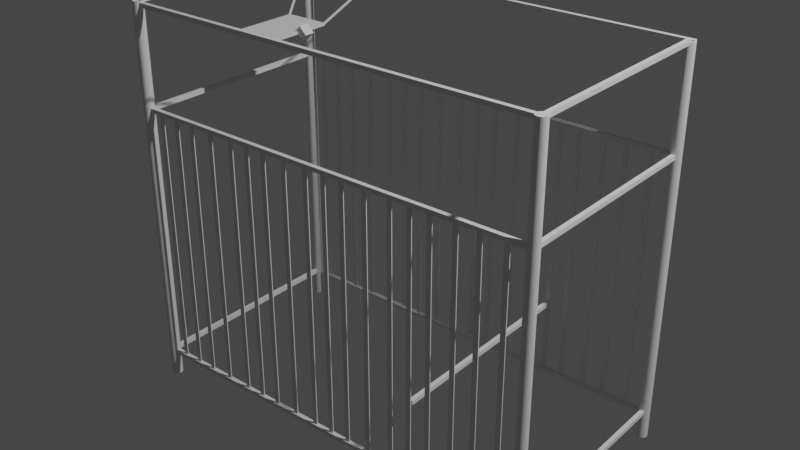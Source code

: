 # Source: blend.blend  (saved by Blender 3.1.7; exported with 4.5.12 LTS)
import bpy
from mathutils import Matrix  # noqa: F401  (used for matrix-valued properties, if any)

bpy.ops.wm.read_factory_settings(use_empty=True)
scene = bpy.context.scene
scene.name = 'Scene'

# ---- collections
col_collection = bpy.data.collections.new('Collection'); scene.collection.children.link(col_collection)

# ---- world
world_world = bpy.data.worlds.new('World'); scene.world = world_world
world_world.use_nodes = True; world_world.node_tree.nodes.clear()
_N = world_world.node_tree.nodes; _L = world_world.node_tree.links
n0 = _N.new('ShaderNodeOutputWorld'); n0.name = 'World Output'; n0.location = (300, 300)
n1 = _N.new('ShaderNodeBackground'); n1.name = 'Background'; n1.location = (10, 300)
n1.inputs[0].default_value = (0.05088, 0.05088, 0.05088, 1.0)
_L.new(n1.outputs[0], n0.inputs[0])
n0.is_active_output = True
world_world.color = (0.05088, 0.05088, 0.05088)
world_world.use_sun_shadow = False
world_world.sun_shadow_jitter_overblur = 0.0

# ---- lights
light_light = bpy.data.lights.new('Light', 'POINT')
light_light.transmission_factor = 0.0
light_light.energy = 1000.0
light_light.shadow_soft_size = 0.1
light_light.shadow_maximum_resolution = 0.006
light_light.use_absolute_resolution = True

# ---- meshes
me_002 = bpy.data.meshes.new('柱体.002')
me_002.from_pydata([(0.0, 0.025, -0.625), (0.0, 0.025, 1.047), (0.004877, 0.02452, -0.625), (0.004877, 0.02452, 1.047), (0.009567, 0.0231, -0.625), (0.009567, 0.0231, 1.047), (0.01389, 0.02079, -0.625), (0.01389, 0.02079, 1.047), (0.01768, 0.01768, -0.625), (0.01768, 0.01768, 1.047), (0.02079, 0.01389, -0.625), (0.02079, 0.01389, 1.047), (0.0231, 0.009567, -0.625), (0.0231, 0.009567, 1.047), (0.02452, 0.004877, -0.625), (0.02452, 0.004877, 1.047), (0.025, -1.093e-09, -0.625), (0.025, -1.093e-09, 1.047), (0.02452, -0.004877, -0.625), (0.02452, -0.004877, 1.047), (0.0231, -0.009567, -0.625), (0.0231, -0.009567, 1.047), (0.02079, -0.01389, -0.625), (0.02079, -0.01389, 1.047), (0.01768, -0.01768, -0.625), (0.01768, -0.01768, 1.047), (0.01389, -0.02079, -0.625), (0.01389, -0.02079, 1.047), (0.009567, -0.0231, -0.625), (0.009567, -0.0231, 1.047), (0.004877, -0.02452, -0.625), (0.004877, -0.02452, 1.047), (-2.186e-09, -0.025, -0.625), (-2.186e-09, -0.025, 1.047), (-0.004877, -0.02452, -0.625), (-0.004877, -0.02452, 1.047), (-0.009567, -0.0231, -0.625), (-0.009567, -0.0231, 1.047), (-0.01389, -0.02079, -0.625), (-0.01389, -0.02079, 1.047), (-0.01768, -0.01768, -0.625), (-0.01768, -0.01768, 1.047), (-0.02079, -0.01389, -0.625), (-0.02079, -0.01389, 1.047), (-0.0231, -0.009567, -0.625), (-0.0231, -0.009567, 0.625), (-0.02452, -0.004877, -0.625), (-0.02452, -0.004877, 0.625), (-0.025, 2.981e-10, -0.625), (-0.025, 2.981e-10, 1.047), (-0.02452, 0.004877, -0.625), (-0.02452, 0.004877, 1.047), (-0.0231, 0.009567, -0.625), (-0.0231, 0.009567, 1.047), (-0.02079, 0.01389, -0.625), (-0.02079, 0.01389, 1.047), (-0.01768, 0.01768, -0.625), (-0.01768, 0.01768, 1.047), (-0.01389, 0.02079, -0.625), (-0.01389, 0.02079, 1.047), (-0.009567, 0.0231, -0.625), (-0.009567, 0.0231, 1.047), (-0.004877, 0.02452, -0.625), (-0.004877, 0.02452, 1.047)], [], [(0, 1, 3, 2), (2, 3, 5, 4), (4, 5, 7, 6), (6, 7, 9, 8), (8, 9, 11, 10), (10, 11, 13, 12), (12, 13, 15, 14), (14, 15, 17, 16), (16, 17, 19, 18), (18, 19, 21, 20), (20, 21, 23, 22), (22, 23, 25, 24), (24, 25, 27, 26), (26, 27, 29, 28), (28, 29, 31, 30), (30, 31, 33, 32), (32, 33, 35, 34), (34, 35, 37, 36), (36, 37, 39, 38), (38, 39, 41, 40), (40, 41, 43, 42), (42, 43, 45, 44), (44, 45, 47, 46), (46, 47, 49, 48), (48, 49, 51, 50), (50, 51, 53, 52), (52, 53, 55, 54), (54, 55, 57, 56), (56, 57, 59, 58), (58, 59, 61, 60), (3, 1, 63, 61, 59, 57, 55, 53, 51, 49, 47, 45, 43, 41, 39, 37, 35, 33, 31, 29, 27, 25, 23, 21, 19, 17, 15, 13, 11, 9, 7, 5), (60, 61, 63, 62), (62, 63, 1, 0), (0, 2, 4, 6, 8, 10, 12, 14, 16, 18, 20, 22, 24, 26, 28, 30, 32, 34, 36, 38, 40, 42, 44, 46, 48, 50, 52, 54, 56, 58, 60, 62)])
_uv = me_002.uv_layers.new(name='UV 贴图')
_uv.uv.foreach_set('vector', [1.0, 0.5, 1.0, 1.0, 0.9688, 1.0, 0.9688, 0.5, 0.9688, 0.5, 0.9688, 1.0, 0.9375, 1.0, 0.9375, 0.5, 0.9375, 0.5, 0.9375, 1.0, 0.9062, 1.0, 0.9062, 0.5, 0.9062, 0.5, 0.9062, 1.0, 0.875, 1.0, 0.875, 0.5, 0.875, 0.5, 0.875, 1.0, 0.8438, 1.0, 0.8438, 0.5, 0.8438, 0.5, 0.8438, 1.0, 0.8125, 1.0, 0.8125, 0.5, 0.8125, 0.5, 0.8125, 1.0, 0.7812, 1.0, 0.7812, 0.5, 0.7812, 0.5, 0.7812, 1.0, 0.75, 1.0, 0.75, 0.5, 0.75, 0.5, 0.75, 1.0, 0.7188, 1.0, 0.7188, 0.5, 0.7188, 0.5, 0.7188, 1.0, 0.6875, 1.0, 0.6875, 0.5, 0.6875, 0.5, 0.6875, 1.0, 0.6562, 1.0, 0.6562, 0.5, 0.6562, 0.5, 0.6562, 1.0, 0.625, 1.0, 0.625, 0.5, 0.625, 0.5, 0.625, 1.0, 0.5938, 1.0, 0.5938, 0.5, 0.5938, 0.5, 0.5938, 1.0, 0.5625, 1.0, 0.5625, 0.5, 0.5625, 0.5, 0.5625, 1.0, 0.5312, 1.0, 0.5312, 0.5, 0.5312, 0.5, 0.5312, 1.0, 0.5, 1.0, 0.5, 0.5, 0.5, 0.5, 0.5, 1.0, 0.4688, 1.0, 0.4688, 0.5, 0.4688, 0.5, 0.4688, 1.0, 0.4375, 1.0, 0.4375, 0.5, 0.4375, 0.5, 0.4375, 1.0, 0.4062, 1.0, 0.4062, 0.5, 0.4062, 0.5, 0.4062, 1.0, 0.375, 1.0, 0.375, 0.5, 0.375, 0.5, 0.375, 1.0, 0.3438, 1.0, 0.3438, 0.5, 0.3438, 0.5, 0.3438, 1.0, 0.3125, 1.0, 0.3125, 0.5, 0.3125, 0.5, 0.3125, 1.0, 0.2812, 1.0, 0.2812, 0.5, 0.2812, 0.5, 0.2812, 1.0, 0.25, 1.0, 0.25, 0.5, 0.25, 0.5, 0.25, 1.0, 0.2188, 1.0, 0.2188, 0.5, 0.2188, 0.5, 0.2188, 1.0, 0.1875, 1.0, 0.1875, 0.5, 0.1875, 0.5, 0.1875, 1.0, 0.1562, 1.0, 0.1562, 0.5, 0.1562, 0.5, 0.1562, 1.0, 0.125, 1.0, 0.125, 0.5, 0.125, 0.5, 0.125, 1.0, 0.09375, 1.0, 0.09375, 0.5, 0.09375, 0.5, 0.09375, 1.0, 0.0625, 1.0, 0.0625, 0.5, 0.2968, 0.4854, 0.25, 0.49, 0.2032, 0.4854, 0.1582, 0.4717, 0.1167, 0.4496, 0.08029, 0.4197, 0.05045, 0.3833, 0.02827, 0.3418, 0.01461, 0.2968, 0.01, 0.25, 0.01461, 0.2032, 0.02827, 0.1582, 0.05045, 0.1167, 0.08029, 0.08029, 0.1167, 0.05045, 0.1582, 0.02827, 0.2032, 0.01461, 0.25, 0.01, 0.2968, 0.01461, 0.3418, 0.02827, 0.3833, 0.05045, 0.4197, 0.08029, 0.4496, 0.1167, 0.4717, 0.1582, 0.4854, 0.2032, 0.49, 0.25, 0.4854, 0.2968, 0.4717, 0.3418, 0.4496, 0.3833, 0.4197, 0.4197, 0.3833, 0.4496, 0.3418, 0.4717, 0.0625, 0.5, 0.0625, 1.0, 0.03125, 1.0, 0.03125, 0.5, 0.03125, 0.5, 0.03125, 1.0, 0.0, 1.0, 0.0, 0.5, 0.75, 0.49, 0.7968, 0.4854, 0.8418, 0.4717, 0.8833, 0.4496, 0.9197, 0.4197, 0.9496, 0.3833, 0.9717, 0.3418, 0.9854, 0.2968, 0.99, 0.25, 0.9854, 0.2032, 0.9717, 0.1582, 0.9496, 0.1167, 0.9197, 0.08029, 0.8833, 0.05045, 0.8418, 0.02827, 0.7968, 0.01461, 0.75, 0.01, 0.7032, 0.01461, 0.6582, 0.02827, 0.6167, 0.05045, 0.5803, 0.08029, 0.5504, 0.1167, 0.5283, 0.1582, 0.5146, 0.2032, 0.51, 0.25, 0.5146, 0.2968, 0.5283, 0.3418, 0.5504, 0.3833, 0.5803, 0.4197, 0.6167, 0.4496, 0.6582, 0.4717, 0.7032, 0.4854])
me_002.use_remesh_fix_poles = True
me_002.use_remesh_preserve_attributes = False
me_002.update()
me_004 = bpy.data.meshes.new('柱体.004')
me_004.from_pydata([(0.0, 0.025, -0.625), (0.0, 0.025, 1.052), (0.004877, 0.02452, -0.625), (0.004877, 0.02452, 1.052), (0.009567, 0.0231, -0.625), (0.009567, 0.0231, 1.052), (0.01389, 0.02079, -0.625), (0.01389, 0.02079, 1.052), (0.01768, 0.01768, -0.625), (0.01768, 0.01768, 0.625), (0.02079, 0.01389, -0.625), (0.02079, 0.01389, 1.052), (0.0231, 0.009567, -0.625), (0.0231, 0.009567, 1.052), (0.02452, 0.004877, -0.625), (0.02452, 0.004877, 1.052), (0.025, -1.093e-09, -0.625), (0.025, -1.093e-09, 1.052), (0.02452, -0.004877, -0.625), (0.02452, -0.004877, 1.052), (0.0231, -0.009567, -0.625), (0.0231, -0.009567, 0.625), (0.02079, -0.01389, -0.625), (0.02079, -0.01389, 0.625), (0.01768, -0.01768, -0.625), (0.01768, -0.01768, 1.052), (0.01389, -0.02079, -0.625), (0.01389, -0.02079, 1.052), (0.009567, -0.0231, -0.625), (0.009567, -0.0231, 1.052), (0.004877, -0.02452, -0.625), (0.004877, -0.02452, 1.052), (-2.186e-09, -0.025, -0.625), (-2.186e-09, -0.025, 1.052), (-0.004877, -0.02452, -0.625), (-0.004877, -0.02452, 1.052), (-0.009567, -0.0231, -0.625), (-0.009567, -0.0231, 1.052), (-0.01389, -0.02079, -0.625), (-0.01389, -0.02079, 1.052), (-0.01768, -0.01768, -0.625), (-0.01768, -0.01768, 1.052), (-0.02079, -0.01389, -0.625), (-0.02079, -0.01389, 0.625), (-0.0231, -0.009567, -0.625), (-0.0231, -0.009567, 1.052), (-0.02452, -0.004877, -0.625), (-0.02452, -0.004877, 1.052), (-0.025, 2.981e-10, -0.625), (-0.025, 2.981e-10, 1.052), (-0.02452, 0.004877, -0.625), (-0.02452, 0.004877, 1.052), (-0.0231, 0.009567, -0.625), (-0.0231, 0.009567, 1.052), (-0.02079, 0.01389, -0.625), (-0.02079, 0.01389, 1.052), (-0.01768, 0.01768, -0.625), (-0.01768, 0.01768, 1.052), (-0.01389, 0.02079, -0.625), (-0.01389, 0.02079, 1.052), (-0.009567, 0.0231, -0.625), (-0.009567, 0.0231, 1.052), (-0.004877, 0.02452, -0.625), (-0.004877, 0.02452, 1.052)], [], [(0, 1, 3, 2), (2, 3, 5, 4), (4, 5, 7, 6), (6, 7, 9, 8), (8, 9, 11, 10), (10, 11, 13, 12), (12, 13, 15, 14), (14, 15, 17, 16), (16, 17, 19, 18), (18, 19, 21, 20), (20, 21, 23, 22), (22, 23, 25, 24), (24, 25, 27, 26), (26, 27, 29, 28), (28, 29, 31, 30), (30, 31, 33, 32), (32, 33, 35, 34), (34, 35, 37, 36), (36, 37, 39, 38), (38, 39, 41, 40), (40, 41, 43, 42), (42, 43, 45, 44), (44, 45, 47, 46), (46, 47, 49, 48), (48, 49, 51, 50), (50, 51, 53, 52), (52, 53, 55, 54), (54, 55, 57, 56), (56, 57, 59, 58), (58, 59, 61, 60), (3, 1, 63, 61, 59, 57, 55, 53, 51, 49, 47, 45, 43, 41, 39, 37, 35, 33, 31, 29, 27, 25, 23, 21, 19, 17, 15, 13, 11, 9, 7, 5), (60, 61, 63, 62), (62, 63, 1, 0), (0, 2, 4, 6, 8, 10, 12, 14, 16, 18, 20, 22, 24, 26, 28, 30, 32, 34, 36, 38, 40, 42, 44, 46, 48, 50, 52, 54, 56, 58, 60, 62)])
_uv = me_004.uv_layers.new(name='UV 贴图')
_uv.uv.foreach_set('vector', [1.0, 0.5, 1.0, 1.0, 0.9688, 1.0, 0.9688, 0.5, 0.9688, 0.5, 0.9688, 1.0, 0.9375, 1.0, 0.9375, 0.5, 0.9375, 0.5, 0.9375, 1.0, 0.9062, 1.0, 0.9062, 0.5, 0.9062, 0.5, 0.9062, 1.0, 0.875, 1.0, 0.875, 0.5, 0.875, 0.5, 0.875, 1.0, 0.8438, 1.0, 0.8438, 0.5, 0.8438, 0.5, 0.8438, 1.0, 0.8125, 1.0, 0.8125, 0.5, 0.8125, 0.5, 0.8125, 1.0, 0.7812, 1.0, 0.7812, 0.5, 0.7812, 0.5, 0.7812, 1.0, 0.75, 1.0, 0.75, 0.5, 0.75, 0.5, 0.75, 1.0, 0.7188, 1.0, 0.7188, 0.5, 0.7188, 0.5, 0.7188, 1.0, 0.6875, 1.0, 0.6875, 0.5, 0.6875, 0.5, 0.6875, 1.0, 0.6562, 1.0, 0.6562, 0.5, 0.6562, 0.5, 0.6562, 1.0, 0.625, 1.0, 0.625, 0.5, 0.625, 0.5, 0.625, 1.0, 0.5938, 1.0, 0.5938, 0.5, 0.5938, 0.5, 0.5938, 1.0, 0.5625, 1.0, 0.5625, 0.5, 0.5625, 0.5, 0.5625, 1.0, 0.5312, 1.0, 0.5312, 0.5, 0.5312, 0.5, 0.5312, 1.0, 0.5, 1.0, 0.5, 0.5, 0.5, 0.5, 0.5, 1.0, 0.4688, 1.0, 0.4688, 0.5, 0.4688, 0.5, 0.4688, 1.0, 0.4375, 1.0, 0.4375, 0.5, 0.4375, 0.5, 0.4375, 1.0, 0.4062, 1.0, 0.4062, 0.5, 0.4062, 0.5, 0.4062, 1.0, 0.375, 1.0, 0.375, 0.5, 0.375, 0.5, 0.375, 1.0, 0.3438, 1.0, 0.3438, 0.5, 0.3438, 0.5, 0.3438, 1.0, 0.3125, 1.0, 0.3125, 0.5, 0.3125, 0.5, 0.3125, 1.0, 0.2812, 1.0, 0.2812, 0.5, 0.2812, 0.5, 0.2812, 1.0, 0.25, 1.0, 0.25, 0.5, 0.25, 0.5, 0.25, 1.0, 0.2188, 1.0, 0.2188, 0.5, 0.2188, 0.5, 0.2188, 1.0, 0.1875, 1.0, 0.1875, 0.5, 0.1875, 0.5, 0.1875, 1.0, 0.1562, 1.0, 0.1562, 0.5, 0.1562, 0.5, 0.1562, 1.0, 0.125, 1.0, 0.125, 0.5, 0.125, 0.5, 0.125, 1.0, 0.09375, 1.0, 0.09375, 0.5, 0.09375, 0.5, 0.09375, 1.0, 0.0625, 1.0, 0.0625, 0.5, 0.2968, 0.4854, 0.25, 0.49, 0.2032, 0.4854, 0.1582, 0.4717, 0.1167, 0.4496, 0.08029, 0.4197, 0.05045, 0.3833, 0.02827, 0.3418, 0.01461, 0.2968, 0.01, 0.25, 0.01461, 0.2032, 0.02827, 0.1582, 0.05045, 0.1167, 0.08029, 0.08029, 0.1167, 0.05045, 0.1582, 0.02827, 0.2032, 0.01461, 0.25, 0.01, 0.2968, 0.01461, 0.3418, 0.02827, 0.3833, 0.05045, 0.4197, 0.08029, 0.4496, 0.1167, 0.4717, 0.1582, 0.4854, 0.2032, 0.49, 0.25, 0.4854, 0.2968, 0.4717, 0.3418, 0.4496, 0.3833, 0.4197, 0.4197, 0.3833, 0.4496, 0.3418, 0.4717, 0.0625, 0.5, 0.0625, 1.0, 0.03125, 1.0, 0.03125, 0.5, 0.03125, 0.5, 0.03125, 1.0, 0.0, 1.0, 0.0, 0.5, 0.75, 0.49, 0.7968, 0.4854, 0.8418, 0.4717, 0.8833, 0.4496, 0.9197, 0.4197, 0.9496, 0.3833, 0.9717, 0.3418, 0.9854, 0.2968, 0.99, 0.25, 0.9854, 0.2032, 0.9717, 0.1582, 0.9496, 0.1167, 0.9197, 0.08029, 0.8833, 0.05045, 0.8418, 0.02827, 0.7968, 0.01461, 0.75, 0.01, 0.7032, 0.01461, 0.6582, 0.02827, 0.6167, 0.05045, 0.5803, 0.08029, 0.5504, 0.1167, 0.5283, 0.1582, 0.5146, 0.2032, 0.51, 0.25, 0.5146, 0.2968, 0.5283, 0.3418, 0.5504, 0.3833, 0.5803, 0.4197, 0.6167, 0.4496, 0.6582, 0.4717, 0.7032, 0.4854])
me_004.use_remesh_fix_poles = True
me_004.use_remesh_preserve_attributes = False
me_004.update()
me_x = bpy.data.meshes.new('立方体')
me_x.from_pydata([(-1.0, -1.0, -1.0), (-1.0, -1.0, 1.0), (-1.0, 1.0, -1.0), (-1.0, 1.0, 1.0), (1.0, -1.0, -1.0), (1.0, -1.0, 1.0), (1.0, 1.0, -1.0), (1.0, 1.0, 1.0)], [], [(0, 1, 3, 2), (2, 3, 7, 6), (6, 7, 5, 4), (4, 5, 1, 0), (2, 6, 4, 0), (7, 3, 1, 5)])
_uv = me_x.uv_layers.new(name='UV 贴图')
_uv.uv.foreach_set('vector', [0.375, 0.0, 0.625, 0.0, 0.625, 0.25, 0.375, 0.25, 0.375, 0.25, 0.625, 0.25, 0.625, 0.5, 0.375, 0.5, 0.375, 0.5, 0.625, 0.5, 0.625, 0.75, 0.375, 0.75, 0.375, 0.75, 0.625, 0.75, 0.625, 1.0, 0.375, 1.0, 0.125, 0.5, 0.375, 0.5, 0.375, 0.75, 0.125, 0.75, 0.625, 0.5, 0.875, 0.5, 0.875, 0.75, 0.625, 0.75])
me_x.use_remesh_fix_poles = True
me_x.use_remesh_preserve_attributes = False
me_x.update()
me_001 = bpy.data.meshes.new('立方体.001')
me_001.from_pydata([(-1.0, -1.0, -1.0), (-1.0, -1.0, 1.0), (-1.0, 1.0, -1.0), (-1.0, 1.0, 1.0), (1.0, -1.0, -1.0), (1.0, -1.0, 1.0), (1.0, 1.0, -1.0), (1.0, 1.0, 1.0)], [], [(0, 1, 3, 2), (2, 3, 7, 6), (6, 7, 5, 4), (4, 5, 1, 0), (2, 6, 4, 0), (7, 3, 1, 5)])
_uv = me_001.uv_layers.new(name='UV 贴图')
_uv.uv.foreach_set('vector', [0.375, 0.0, 0.625, 0.0, 0.625, 0.25, 0.375, 0.25, 0.375, 0.25, 0.625, 0.25, 0.625, 0.5, 0.375, 0.5, 0.375, 0.5, 0.625, 0.5, 0.625, 0.75, 0.375, 0.75, 0.375, 0.75, 0.625, 0.75, 0.625, 1.0, 0.375, 1.0, 0.125, 0.5, 0.375, 0.5, 0.375, 0.75, 0.125, 0.75, 0.625, 0.5, 0.875, 0.5, 0.875, 0.75, 0.625, 0.75])
me_001.use_remesh_fix_poles = True
me_001.use_remesh_preserve_attributes = False
me_001.update()
me_002_1 = bpy.data.meshes.new('立方体.002')
me_002_1.from_pydata([(-1.0, -1.0, -1.0), (-1.0, -1.0, 1.0), (-1.0, 1.0, -1.0), (-1.0, 1.0, 1.0), (1.0, -1.0, -1.0), (1.0, -1.0, 1.0), (1.0, 1.0, -1.0), (1.0, 1.0, 1.0)], [], [(0, 1, 3, 2), (2, 3, 7, 6), (6, 7, 5, 4), (4, 5, 1, 0), (2, 6, 4, 0), (7, 3, 1, 5)])
_uv = me_002_1.uv_layers.new(name='UV 贴图')
_uv.uv.foreach_set('vector', [0.375, 0.0, 0.625, 0.0, 0.625, 0.25, 0.375, 0.25, 0.375, 0.25, 0.625, 0.25, 0.625, 0.5, 0.375, 0.5, 0.375, 0.5, 0.625, 0.5, 0.625, 0.75, 0.375, 0.75, 0.375, 0.75, 0.625, 0.75, 0.625, 1.0, 0.375, 1.0, 0.125, 0.5, 0.375, 0.5, 0.375, 0.75, 0.125, 0.75, 0.625, 0.5, 0.875, 0.5, 0.875, 0.75, 0.625, 0.75])
me_002_1.use_remesh_fix_poles = True
me_002_1.use_remesh_preserve_attributes = False
me_002_1.update()
me_003 = bpy.data.meshes.new('立方体.003')
me_003.from_pydata([(-1.0, -1.0, -1.0), (-1.0, -1.0, 1.0), (-1.0, 1.0, -1.0), (-1.0, 1.0, 1.0), (1.0, -1.0, -1.0), (1.0, -1.0, 1.0), (1.0, 1.0, -1.0), (1.0, 1.0, 1.0)], [], [(0, 1, 3, 2), (2, 3, 7, 6), (6, 7, 5, 4), (4, 5, 1, 0), (2, 6, 4, 0), (7, 3, 1, 5)])
_uv = me_003.uv_layers.new(name='UV 贴图')
_uv.uv.foreach_set('vector', [0.375, 0.0, 0.625, 0.0, 0.625, 0.25, 0.375, 0.25, 0.375, 0.25, 0.625, 0.25, 0.625, 0.5, 0.375, 0.5, 0.375, 0.5, 0.625, 0.5, 0.625, 0.75, 0.375, 0.75, 0.375, 0.75, 0.625, 0.75, 0.625, 1.0, 0.375, 1.0, 0.125, 0.5, 0.375, 0.5, 0.375, 0.75, 0.125, 0.75, 0.625, 0.5, 0.875, 0.5, 0.875, 0.75, 0.625, 0.75])
me_003.use_remesh_fix_poles = True
me_003.use_remesh_preserve_attributes = False
me_003.update()
me_004_1 = bpy.data.meshes.new('立方体.004')
me_004_1.from_pydata([(-1.0, -1.0, -1.0), (-1.0, -1.0, 1.0), (-1.0, 1.0, -1.0), (-1.0, 1.0, 1.0), (1.0, -1.0, -1.0), (1.0, -1.0, 1.0), (1.0, 1.0, -1.0), (1.0, 1.0, 1.0)], [], [(0, 1, 3, 2), (2, 3, 7, 6), (6, 7, 5, 4), (4, 5, 1, 0), (2, 6, 4, 0), (7, 3, 1, 5)])
_uv = me_004_1.uv_layers.new(name='UV 贴图')
_uv.uv.foreach_set('vector', [0.375, 0.0, 0.625, 0.0, 0.625, 0.25, 0.375, 0.25, 0.375, 0.25, 0.625, 0.25, 0.625, 0.5, 0.375, 0.5, 0.375, 0.5, 0.625, 0.5, 0.625, 0.75, 0.375, 0.75, 0.375, 0.75, 0.625, 0.75, 0.625, 1.0, 0.375, 1.0, 0.125, 0.5, 0.375, 0.5, 0.375, 0.75, 0.125, 0.75, 0.625, 0.5, 0.875, 0.5, 0.875, 0.75, 0.625, 0.75])
me_004_1.use_remesh_fix_poles = True
me_004_1.use_remesh_preserve_attributes = False
me_004_1.update()
me_005 = bpy.data.meshes.new('立方体.005')
me_005.from_pydata([(-1.0, -1.0, -1.0), (-1.0, -1.0, 1.0), (-1.0, 1.0, -1.0), (-1.0, 1.0, 1.0), (1.0, -1.0, -1.0), (1.0, -1.0, 1.0), (1.0, 1.0, -1.0), (1.0, 1.0, 1.0)], [], [(0, 1, 3, 2), (2, 3, 7, 6), (6, 7, 5, 4), (4, 5, 1, 0), (2, 6, 4, 0), (7, 3, 1, 5)])
_uv = me_005.uv_layers.new(name='UV 贴图')
_uv.uv.foreach_set('vector', [0.375, 0.0, 0.625, 0.0, 0.625, 0.25, 0.375, 0.25, 0.375, 0.25, 0.625, 0.25, 0.625, 0.5, 0.375, 0.5, 0.375, 0.5, 0.625, 0.5, 0.625, 0.75, 0.375, 0.75, 0.375, 0.75, 0.625, 0.75, 0.625, 1.0, 0.375, 1.0, 0.125, 0.5, 0.375, 0.5, 0.375, 0.75, 0.125, 0.75, 0.625, 0.5, 0.875, 0.5, 0.875, 0.75, 0.625, 0.75])
me_005.use_remesh_fix_poles = True
me_005.use_remesh_preserve_attributes = False
me_005.update()
me_006 = bpy.data.meshes.new('立方体.006')
me_006.from_pydata([(-1.0, -1.0, -1.0), (-1.0, -1.0, 1.0), (-1.0, 1.0, -1.0), (-1.0, 1.0, 1.0), (1.0, -1.0, -1.0), (1.0, -1.0, 1.0), (1.0, 1.0, -1.0), (1.0, 1.0, 1.0)], [], [(0, 1, 3, 2), (2, 3, 7, 6), (6, 7, 5, 4), (4, 5, 1, 0), (2, 6, 4, 0), (7, 3, 1, 5)])
_uv = me_006.uv_layers.new(name='UV 贴图')
_uv.uv.foreach_set('vector', [0.375, 0.0, 0.625, 0.0, 0.625, 0.25, 0.375, 0.25, 0.375, 0.25, 0.625, 0.25, 0.625, 0.5, 0.375, 0.5, 0.375, 0.5, 0.625, 0.5, 0.625, 0.75, 0.375, 0.75, 0.375, 0.75, 0.625, 0.75, 0.625, 1.0, 0.375, 1.0, 0.125, 0.5, 0.375, 0.5, 0.375, 0.75, 0.125, 0.75, 0.625, 0.5, 0.875, 0.5, 0.875, 0.75, 0.625, 0.75])
me_006.use_remesh_fix_poles = True
me_006.use_remesh_preserve_attributes = False
me_006.update()
me_007 = bpy.data.meshes.new('立方体.007')
me_007.from_pydata([(-1.0, -1.0, -1.0), (-1.0, -1.0, 1.0), (-1.0, 1.0, -1.0), (-1.0, 1.0, 1.0), (1.0, -1.0, -1.0), (1.0, -1.0, 1.0), (1.0, 1.0, -1.0), (1.0, 1.0, 1.0)], [], [(0, 1, 3, 2), (2, 3, 7, 6), (6, 7, 5, 4), (4, 5, 1, 0), (2, 6, 4, 0), (7, 3, 1, 5)])
_uv = me_007.uv_layers.new(name='UV 贴图')
_uv.uv.foreach_set('vector', [0.375, 0.0, 0.625, 0.0, 0.625, 0.25, 0.375, 0.25, 0.375, 0.25, 0.625, 0.25, 0.625, 0.5, 0.375, 0.5, 0.375, 0.5, 0.625, 0.5, 0.625, 0.75, 0.375, 0.75, 0.375, 0.75, 0.625, 0.75, 0.625, 1.0, 0.375, 1.0, 0.125, 0.5, 0.375, 0.5, 0.375, 0.75, 0.125, 0.75, 0.625, 0.5, 0.875, 0.5, 0.875, 0.75, 0.625, 0.75])
me_007.use_remesh_fix_poles = True
me_007.use_remesh_preserve_attributes = False
me_007.update()
me_008 = bpy.data.meshes.new('立方体.008')
me_008.from_pydata([(-1.0, -1.0, -1.0), (-1.0, -1.0, 1.0), (-1.0, 1.0, -1.0), (-1.0, 1.0, 1.0), (1.0, -1.0, -1.0), (1.0, -1.0, 1.0), (1.0, 1.0, -1.0), (1.0, 1.0, 1.0)], [], [(0, 1, 3, 2), (2, 3, 7, 6), (6, 7, 5, 4), (4, 5, 1, 0), (2, 6, 4, 0), (7, 3, 1, 5)])
_uv = me_008.uv_layers.new(name='UV 贴图')
_uv.uv.foreach_set('vector', [0.375, 0.0, 0.625, 0.0, 0.625, 0.25, 0.375, 0.25, 0.375, 0.25, 0.625, 0.25, 0.625, 0.5, 0.375, 0.5, 0.375, 0.5, 0.625, 0.5, 0.625, 0.75, 0.375, 0.75, 0.375, 0.75, 0.625, 0.75, 0.625, 1.0, 0.375, 1.0, 0.125, 0.5, 0.375, 0.5, 0.375, 0.75, 0.125, 0.75, 0.625, 0.5, 0.875, 0.5, 0.875, 0.75, 0.625, 0.75])
me_008.use_remesh_fix_poles = True
me_008.use_remesh_preserve_attributes = False
me_008.update()
me_009 = bpy.data.meshes.new('立方体.009')
me_009.from_pydata([(-1.0, -1.0, -1.0), (-1.0, -1.0, 1.0), (-1.0, 1.0, -1.0), (-1.0, 1.0, 1.0), (1.0, -1.0, -1.0), (1.0, -1.0, 1.0), (1.0, 1.0, -1.0), (1.0, 1.0, 1.0)], [], [(0, 1, 3, 2), (2, 3, 7, 6), (6, 7, 5, 4), (4, 5, 1, 0), (2, 6, 4, 0), (7, 3, 1, 5)])
_uv = me_009.uv_layers.new(name='UV 贴图')
_uv.uv.foreach_set('vector', [0.375, 0.0, 0.625, 0.0, 0.625, 0.25, 0.375, 0.25, 0.375, 0.25, 0.625, 0.25, 0.625, 0.5, 0.375, 0.5, 0.375, 0.5, 0.625, 0.5, 0.625, 0.75, 0.375, 0.75, 0.375, 0.75, 0.625, 0.75, 0.625, 1.0, 0.375, 1.0, 0.125, 0.5, 0.375, 0.5, 0.375, 0.75, 0.125, 0.75, 0.625, 0.5, 0.875, 0.5, 0.875, 0.75, 0.625, 0.75])
me_009.use_remesh_fix_poles = True
me_009.use_remesh_preserve_attributes = False
me_009.update()
me_010 = bpy.data.meshes.new('立方体.010')
me_010.from_pydata([(-1.0, -1.0, -1.0), (-1.0, -1.0, 1.0), (-1.0, 1.0, -1.0), (-1.0, 1.0, 1.0), (1.0, -1.0, -1.0), (1.0, -1.0, 1.0), (1.0, 1.0, -1.0), (1.0, 1.0, 1.0)], [], [(0, 1, 3, 2), (2, 3, 7, 6), (6, 7, 5, 4), (4, 5, 1, 0), (2, 6, 4, 0), (7, 3, 1, 5)])
_uv = me_010.uv_layers.new(name='UV 贴图')
_uv.uv.foreach_set('vector', [0.375, 0.0, 0.625, 0.0, 0.625, 0.25, 0.375, 0.25, 0.375, 0.25, 0.625, 0.25, 0.625, 0.5, 0.375, 0.5, 0.375, 0.5, 0.625, 0.5, 0.625, 0.75, 0.375, 0.75, 0.375, 0.75, 0.625, 0.75, 0.625, 1.0, 0.375, 1.0, 0.125, 0.5, 0.375, 0.5, 0.375, 0.75, 0.125, 0.75, 0.625, 0.5, 0.875, 0.5, 0.875, 0.75, 0.625, 0.75])
me_010.use_remesh_fix_poles = True
me_010.use_remesh_preserve_attributes = False
me_010.update()
me_011 = bpy.data.meshes.new('立方体.011')
me_011.from_pydata([(-1.0, -1.0, -1.0), (-1.0, -1.0, 1.0), (-1.0, 1.0, -1.0), (-1.0, 1.0, 1.0), (1.0, -1.0, -1.0), (1.0, -1.0, 1.0), (1.0, 1.0, -1.0), (1.0, 1.0, 1.0)], [], [(0, 1, 3, 2), (2, 3, 7, 6), (6, 7, 5, 4), (4, 5, 1, 0), (2, 6, 4, 0), (7, 3, 1, 5)])
_uv = me_011.uv_layers.new(name='UV 贴图')
_uv.uv.foreach_set('vector', [0.375, 0.0, 0.625, 0.0, 0.625, 0.25, 0.375, 0.25, 0.375, 0.25, 0.625, 0.25, 0.625, 0.5, 0.375, 0.5, 0.375, 0.5, 0.625, 0.5, 0.625, 0.75, 0.375, 0.75, 0.375, 0.75, 0.625, 0.75, 0.625, 1.0, 0.375, 1.0, 0.125, 0.5, 0.375, 0.5, 0.375, 0.75, 0.125, 0.75, 0.625, 0.5, 0.875, 0.5, 0.875, 0.75, 0.625, 0.75])
me_011.use_remesh_fix_poles = True
me_011.use_remesh_preserve_attributes = False
me_011.update()
me_012 = bpy.data.meshes.new('立方体.012')
me_012.from_pydata([(-1.0, -1.0, -1.0), (-1.0, -1.0, 1.0), (-1.0, 1.0, -1.0), (-1.0, 1.0, 1.0), (1.0, -1.0, -1.0), (1.0, -1.0, 1.0), (1.0, 1.0, -1.0), (1.0, 1.0, 1.0)], [], [(0, 1, 3, 2), (2, 3, 7, 6), (6, 7, 5, 4), (4, 5, 1, 0), (2, 6, 4, 0), (7, 3, 1, 5)])
_uv = me_012.uv_layers.new(name='UV 贴图')
_uv.uv.foreach_set('vector', [0.375, 0.0, 0.625, 0.0, 0.625, 0.25, 0.375, 0.25, 0.375, 0.25, 0.625, 0.25, 0.625, 0.5, 0.375, 0.5, 0.375, 0.5, 0.625, 0.5, 0.625, 0.75, 0.375, 0.75, 0.375, 0.75, 0.625, 0.75, 0.625, 1.0, 0.375, 1.0, 0.125, 0.5, 0.375, 0.5, 0.375, 0.75, 0.125, 0.75, 0.625, 0.5, 0.875, 0.5, 0.875, 0.75, 0.625, 0.75])
me_012.use_remesh_fix_poles = True
me_012.use_remesh_preserve_attributes = False
me_012.update()
me_013 = bpy.data.meshes.new('立方体.013')
me_013.from_pydata([(-1.0, -1.0, -1.0), (-1.0, -1.0, 1.0), (-1.0, 1.0, -1.0), (-1.0, 1.0, 1.0), (1.0, -1.0, -1.0), (1.0, -1.0, 1.0), (1.0, 1.0, -1.0), (1.0, 1.0, 1.0)], [], [(0, 1, 3, 2), (2, 3, 7, 6), (6, 7, 5, 4), (4, 5, 1, 0), (2, 6, 4, 0), (7, 3, 1, 5)])
_uv = me_013.uv_layers.new(name='UV 贴图')
_uv.uv.foreach_set('vector', [0.375, 0.0, 0.625, 0.0, 0.625, 0.25, 0.375, 0.25, 0.375, 0.25, 0.625, 0.25, 0.625, 0.5, 0.375, 0.5, 0.375, 0.5, 0.625, 0.5, 0.625, 0.75, 0.375, 0.75, 0.375, 0.75, 0.625, 0.75, 0.625, 1.0, 0.375, 1.0, 0.125, 0.5, 0.375, 0.5, 0.375, 0.75, 0.125, 0.75, 0.625, 0.5, 0.875, 0.5, 0.875, 0.75, 0.625, 0.75])
me_013.use_remesh_fix_poles = True
me_013.use_remesh_preserve_attributes = False
me_013.update()
me_014 = bpy.data.meshes.new('立方体.014')
me_014.from_pydata([(-1.0, -1.0, -1.0), (-1.0, -1.0, 1.0), (-1.0, 1.0, -1.0), (-1.0, 1.0, 1.0), (1.0, -1.0, -1.0), (1.0, -1.0, 1.0), (1.0, 1.0, -1.0), (1.0, 1.0, 1.0)], [], [(0, 1, 3, 2), (2, 3, 7, 6), (6, 7, 5, 4), (4, 5, 1, 0), (2, 6, 4, 0), (7, 3, 1, 5)])
_uv = me_014.uv_layers.new(name='UV 贴图')
_uv.uv.foreach_set('vector', [0.375, 0.0, 0.625, 0.0, 0.625, 0.25, 0.375, 0.25, 0.375, 0.25, 0.625, 0.25, 0.625, 0.5, 0.375, 0.5, 0.375, 0.5, 0.625, 0.5, 0.625, 0.75, 0.375, 0.75, 0.375, 0.75, 0.625, 0.75, 0.625, 1.0, 0.375, 1.0, 0.125, 0.5, 0.375, 0.5, 0.375, 0.75, 0.125, 0.75, 0.625, 0.5, 0.875, 0.5, 0.875, 0.75, 0.625, 0.75])
me_014.use_remesh_fix_poles = True
me_014.use_remesh_preserve_attributes = False
me_014.update()
me_015 = bpy.data.meshes.new('立方体.015')
me_015.from_pydata([(-1.0, -1.0, -1.0), (-1.0, -1.0, 1.0), (-1.0, 1.0, -1.0), (-1.0, 1.0, 1.0), (1.0, -1.0, -1.0), (1.0, -1.0, 1.0), (1.0, 1.0, -1.0), (1.0, 1.0, 1.0)], [], [(0, 1, 3, 2), (2, 3, 7, 6), (6, 7, 5, 4), (4, 5, 1, 0), (2, 6, 4, 0), (7, 3, 1, 5)])
_uv = me_015.uv_layers.new(name='UV 贴图')
_uv.uv.foreach_set('vector', [0.375, 0.0, 0.625, 0.0, 0.625, 0.25, 0.375, 0.25, 0.375, 0.25, 0.625, 0.25, 0.625, 0.5, 0.375, 0.5, 0.375, 0.5, 0.625, 0.5, 0.625, 0.75, 0.375, 0.75, 0.375, 0.75, 0.625, 0.75, 0.625, 1.0, 0.375, 1.0, 0.125, 0.5, 0.375, 0.5, 0.375, 0.75, 0.125, 0.75, 0.625, 0.5, 0.875, 0.5, 0.875, 0.75, 0.625, 0.75])
me_015.use_remesh_fix_poles = True
me_015.use_remesh_preserve_attributes = False
me_015.update()
me_016 = bpy.data.meshes.new('立方体.016')
me_016.from_pydata([(-1.0, -1.0, -1.0), (-1.0, -1.0, 1.0), (-1.0, 1.0, -1.0), (-1.0, 1.0, 1.0), (1.0, -1.0, -1.0), (1.0, -1.0, 1.0), (1.0, 1.0, -1.0), (1.0, 1.0, 1.0)], [], [(0, 1, 3, 2), (2, 3, 7, 6), (6, 7, 5, 4), (4, 5, 1, 0), (2, 6, 4, 0), (7, 3, 1, 5)])
_uv = me_016.uv_layers.new(name='UV 贴图')
_uv.uv.foreach_set('vector', [0.375, 0.0, 0.625, 0.0, 0.625, 0.25, 0.375, 0.25, 0.375, 0.25, 0.625, 0.25, 0.625, 0.5, 0.375, 0.5, 0.375, 0.5, 0.625, 0.5, 0.625, 0.75, 0.375, 0.75, 0.375, 0.75, 0.625, 0.75, 0.625, 1.0, 0.375, 1.0, 0.125, 0.5, 0.375, 0.5, 0.375, 0.75, 0.125, 0.75, 0.625, 0.5, 0.875, 0.5, 0.875, 0.75, 0.625, 0.75])
me_016.use_remesh_fix_poles = True
me_016.use_remesh_preserve_attributes = False
me_016.update()
me_017 = bpy.data.meshes.new('立方体.017')
me_017.from_pydata([(-1.0, -1.0, -1.0), (-1.0, -1.0, 1.0), (-1.0, 1.0, -1.0), (-1.0, 1.0, 1.0), (1.0, -1.0, -1.0), (1.0, -1.0, 1.0), (1.0, 1.0, -1.0), (1.0, 1.0, 1.0)], [], [(0, 1, 3, 2), (2, 3, 7, 6), (6, 7, 5, 4), (4, 5, 1, 0), (2, 6, 4, 0), (7, 3, 1, 5)])
_uv = me_017.uv_layers.new(name='UV 贴图')
_uv.uv.foreach_set('vector', [0.375, 0.0, 0.625, 0.0, 0.625, 0.25, 0.375, 0.25, 0.375, 0.25, 0.625, 0.25, 0.625, 0.5, 0.375, 0.5, 0.375, 0.5, 0.625, 0.5, 0.625, 0.75, 0.375, 0.75, 0.375, 0.75, 0.625, 0.75, 0.625, 1.0, 0.375, 1.0, 0.125, 0.5, 0.375, 0.5, 0.375, 0.75, 0.125, 0.75, 0.625, 0.5, 0.875, 0.5, 0.875, 0.75, 0.625, 0.75])
me_017.use_remesh_fix_poles = True
me_017.use_remesh_preserve_attributes = False
me_017.update()
me_018 = bpy.data.meshes.new('立方体.018')
me_018.from_pydata([(-1.0, -1.0, -1.0), (-1.0, -1.0, 1.0), (-1.0, 1.0, -1.0), (-1.0, 1.0, 1.0), (1.0, -1.0, -1.0), (1.0, -1.0, 1.0), (1.0, 1.0, -1.0), (1.0, 1.0, 1.0)], [], [(0, 1, 3, 2), (2, 3, 7, 6), (6, 7, 5, 4), (4, 5, 1, 0), (2, 6, 4, 0), (7, 3, 1, 5)])
_uv = me_018.uv_layers.new(name='UV 贴图')
_uv.uv.foreach_set('vector', [0.375, 0.0, 0.625, 0.0, 0.625, 0.25, 0.375, 0.25, 0.375, 0.25, 0.625, 0.25, 0.625, 0.5, 0.375, 0.5, 0.375, 0.5, 0.625, 0.5, 0.625, 0.75, 0.375, 0.75, 0.375, 0.75, 0.625, 0.75, 0.625, 1.0, 0.375, 1.0, 0.125, 0.5, 0.375, 0.5, 0.375, 0.75, 0.125, 0.75, 0.625, 0.5, 0.875, 0.5, 0.875, 0.75, 0.625, 0.75])
me_018.use_remesh_fix_poles = True
me_018.use_remesh_preserve_attributes = False
me_018.update()
me_019 = bpy.data.meshes.new('立方体.019')
me_019.from_pydata([(-1.0, -1.0, -1.0), (-1.0, -1.0, 1.0), (-1.0, 1.0, -1.0), (-1.0, 1.0, 1.0), (1.0, -1.0, -1.0), (1.0, -1.0, 1.0), (1.0, 1.0, -1.0), (1.0, 1.0, 1.0)], [], [(0, 1, 3, 2), (2, 3, 7, 6), (6, 7, 5, 4), (4, 5, 1, 0), (2, 6, 4, 0), (7, 3, 1, 5)])
_uv = me_019.uv_layers.new(name='UV 贴图')
_uv.uv.foreach_set('vector', [0.375, 0.0, 0.625, 0.0, 0.625, 0.25, 0.375, 0.25, 0.375, 0.25, 0.625, 0.25, 0.625, 0.5, 0.375, 0.5, 0.375, 0.5, 0.625, 0.5, 0.625, 0.75, 0.375, 0.75, 0.375, 0.75, 0.625, 0.75, 0.625, 1.0, 0.375, 1.0, 0.125, 0.5, 0.375, 0.5, 0.375, 0.75, 0.125, 0.75, 0.625, 0.5, 0.875, 0.5, 0.875, 0.75, 0.625, 0.75])
me_019.use_remesh_fix_poles = True
me_019.use_remesh_preserve_attributes = False
me_019.update()
me_014_1 = bpy.data.meshes.new('柱体.014')
me_014_1.from_pydata([(0.0, 0.025, -0.625), (0.0, 0.025, 1.04), (0.004877, 0.02452, -0.625), (0.004877, 0.02452, 1.04), (0.009567, 0.0231, -0.625), (0.009567, 0.0231, 1.04), (0.01389, 0.02079, -0.625), (0.01389, 0.02079, 1.04), (0.01768, 0.01768, -0.625), (0.01768, 0.01768, 1.04), (0.02079, 0.01389, -0.625), (0.02079, 0.01389, 1.04), (0.0231, 0.009567, -0.625), (0.0231, 0.009567, 1.04), (0.02452, 0.004877, -0.625), (0.02452, 0.004877, 1.04), (0.025, -1.093e-09, -0.625), (0.025, -1.048e-09, 1.04), (0.02452, -0.004877, -0.625), (0.02452, -0.004877, 0.625), (0.0231, -0.009567, -0.625), (0.0231, -0.009567, 1.04), (0.02079, -0.01389, -0.625), (0.02079, -0.01389, 1.04), (0.01768, -0.01768, -0.625), (0.01768, -0.01768, 1.04), (0.01389, -0.02079, -0.625), (0.01389, -0.02079, 1.04), (0.009567, -0.0231, -0.625), (0.009567, -0.0231, 1.04), (0.004877, -0.02452, -0.625), (0.004877, -0.02452, 1.04), (-2.186e-09, -0.025, -0.625), (-2.186e-09, -0.025, 0.625), (-0.004877, -0.02452, -0.625), (-0.004877, -0.02452, 0.625), (-0.009567, -0.0231, -0.625), (-0.009567, -0.0231, 1.04), (-0.01389, -0.02079, -0.625), (-0.01389, -0.02079, 1.04), (-0.01768, -0.01768, -0.625), (-0.01768, -0.01768, 1.04), (-0.02079, -0.01389, -0.625), (-0.02079, -0.01389, 1.04), (-0.0231, -0.009567, -0.625), (-0.0231, -0.009567, 1.04), (-0.02452, -0.004877, -0.625), (-0.02452, -0.004877, 1.04), (-0.025, 2.981e-10, -0.625), (-0.025, 3.492e-10, 1.04), (-0.02452, 0.004877, -0.625), (-0.02452, 0.004877, 1.04), (-0.0231, 0.009567, -0.625), (-0.0231, 0.009567, 1.04), (-0.02079, 0.01389, -0.625), (-0.02079, 0.01389, 1.04), (-0.01768, 0.01768, -0.625), (-0.01768, 0.01768, 1.04), (-0.01389, 0.02079, -0.625), (-0.01389, 0.02079, 1.04), (-0.009567, 0.0231, -0.625), (-0.009567, 0.0231, 1.04), (-0.004877, 0.02452, -0.625), (-0.004877, 0.02452, 1.04)], [], [(0, 1, 3, 2), (2, 3, 5, 4), (4, 5, 7, 6), (6, 7, 9, 8), (8, 9, 11, 10), (10, 11, 13, 12), (12, 13, 15, 14), (14, 15, 17, 16), (16, 17, 19, 18), (18, 19, 21, 20), (20, 21, 23, 22), (22, 23, 25, 24), (24, 25, 27, 26), (26, 27, 29, 28), (28, 29, 31, 30), (30, 31, 33, 32), (32, 33, 35, 34), (34, 35, 37, 36), (36, 37, 39, 38), (38, 39, 41, 40), (40, 41, 43, 42), (42, 43, 45, 44), (44, 45, 47, 46), (46, 47, 49, 48), (48, 49, 51, 50), (50, 51, 53, 52), (52, 53, 55, 54), (54, 55, 57, 56), (56, 57, 59, 58), (58, 59, 61, 60), (3, 1, 63, 61, 59, 57, 55, 53, 51, 49, 47, 45, 43, 41, 39, 37, 35, 33, 31, 29, 27, 25, 23, 21, 19, 17, 15, 13, 11, 9, 7, 5), (60, 61, 63, 62), (62, 63, 1, 0), (0, 2, 4, 6, 8, 10, 12, 14, 16, 18, 20, 22, 24, 26, 28, 30, 32, 34, 36, 38, 40, 42, 44, 46, 48, 50, 52, 54, 56, 58, 60, 62)])
_uv = me_014_1.uv_layers.new(name='UV 贴图')
_uv.uv.foreach_set('vector', [1.0, 0.5, 1.0, 1.0, 0.9688, 1.0, 0.9688, 0.5, 0.9688, 0.5, 0.9688, 1.0, 0.9375, 1.0, 0.9375, 0.5, 0.9375, 0.5, 0.9375, 1.0, 0.9062, 1.0, 0.9062, 0.5, 0.9062, 0.5, 0.9062, 1.0, 0.875, 1.0, 0.875, 0.5, 0.875, 0.5, 0.875, 1.0, 0.8438, 1.0, 0.8438, 0.5, 0.8438, 0.5, 0.8438, 1.0, 0.8125, 1.0, 0.8125, 0.5, 0.8125, 0.5, 0.8125, 1.0, 0.7812, 1.0, 0.7812, 0.5, 0.7812, 0.5, 0.7812, 1.0, 0.75, 1.0, 0.75, 0.5, 0.75, 0.5, 0.75, 1.0, 0.7188, 1.0, 0.7188, 0.5, 0.7188, 0.5, 0.7188, 1.0, 0.6875, 1.0, 0.6875, 0.5, 0.6875, 0.5, 0.6875, 1.0, 0.6562, 1.0, 0.6562, 0.5, 0.6562, 0.5, 0.6562, 1.0, 0.625, 1.0, 0.625, 0.5, 0.625, 0.5, 0.625, 1.0, 0.5938, 1.0, 0.5938, 0.5, 0.5938, 0.5, 0.5938, 1.0, 0.5625, 1.0, 0.5625, 0.5, 0.5625, 0.5, 0.5625, 1.0, 0.5312, 1.0, 0.5312, 0.5, 0.5312, 0.5, 0.5312, 1.0, 0.5, 1.0, 0.5, 0.5, 0.5, 0.5, 0.5, 1.0, 0.4688, 1.0, 0.4688, 0.5, 0.4688, 0.5, 0.4688, 1.0, 0.4375, 1.0, 0.4375, 0.5, 0.4375, 0.5, 0.4375, 1.0, 0.4062, 1.0, 0.4062, 0.5, 0.4062, 0.5, 0.4062, 1.0, 0.375, 1.0, 0.375, 0.5, 0.375, 0.5, 0.375, 1.0, 0.3438, 1.0, 0.3438, 0.5, 0.3438, 0.5, 0.3438, 1.0, 0.3125, 1.0, 0.3125, 0.5, 0.3125, 0.5, 0.3125, 1.0, 0.2812, 1.0, 0.2812, 0.5, 0.2812, 0.5, 0.2812, 1.0, 0.25, 1.0, 0.25, 0.5, 0.25, 0.5, 0.25, 1.0, 0.2188, 1.0, 0.2188, 0.5, 0.2188, 0.5, 0.2188, 1.0, 0.1875, 1.0, 0.1875, 0.5, 0.1875, 0.5, 0.1875, 1.0, 0.1562, 1.0, 0.1562, 0.5, 0.1562, 0.5, 0.1562, 1.0, 0.125, 1.0, 0.125, 0.5, 0.125, 0.5, 0.125, 1.0, 0.09375, 1.0, 0.09375, 0.5, 0.09375, 0.5, 0.09375, 1.0, 0.0625, 1.0, 0.0625, 0.5, 0.2968, 0.4854, 0.25, 0.49, 0.2032, 0.4854, 0.1582, 0.4717, 0.1167, 0.4496, 0.08029, 0.4197, 0.05045, 0.3833, 0.02827, 0.3418, 0.01461, 0.2968, 0.01, 0.25, 0.01461, 0.2032, 0.02827, 0.1582, 0.05045, 0.1167, 0.08029, 0.08029, 0.1167, 0.05045, 0.1582, 0.02827, 0.2032, 0.01461, 0.25, 0.01, 0.2968, 0.01461, 0.3418, 0.02827, 0.3833, 0.05045, 0.4197, 0.08029, 0.4496, 0.1167, 0.4717, 0.1582, 0.4854, 0.2032, 0.49, 0.25, 0.4854, 0.2968, 0.4717, 0.3418, 0.4496, 0.3833, 0.4197, 0.4197, 0.3833, 0.4496, 0.3418, 0.4717, 0.0625, 0.5, 0.0625, 1.0, 0.03125, 1.0, 0.03125, 0.5, 0.03125, 0.5, 0.03125, 1.0, 0.0, 1.0, 0.0, 0.5, 0.75, 0.49, 0.7968, 0.4854, 0.8418, 0.4717, 0.8833, 0.4496, 0.9197, 0.4197, 0.9496, 0.3833, 0.9717, 0.3418, 0.9854, 0.2968, 0.99, 0.25, 0.9854, 0.2032, 0.9717, 0.1582, 0.9496, 0.1167, 0.9197, 0.08029, 0.8833, 0.05045, 0.8418, 0.02827, 0.7968, 0.01461, 0.75, 0.01, 0.7032, 0.01461, 0.6582, 0.02827, 0.6167, 0.05045, 0.5803, 0.08029, 0.5504, 0.1167, 0.5283, 0.1582, 0.5146, 0.2032, 0.51, 0.25, 0.5146, 0.2968, 0.5283, 0.3418, 0.5504, 0.3833, 0.5803, 0.4197, 0.6167, 0.4496, 0.6582, 0.4717, 0.7032, 0.4854])
me_014_1.use_remesh_fix_poles = True
me_014_1.use_remesh_preserve_attributes = False
me_014_1.update()
me_015_1 = bpy.data.meshes.new('柱体.015')
me_015_1.from_pydata([(0.0, 0.025, -0.625), (0.0, 0.025, 1.052), (0.004877, 0.02452, -0.625), (0.004877, 0.02452, 1.052), (0.009567, 0.0231, -0.625), (0.009567, 0.0231, 1.052), (0.01389, 0.02079, -0.625), (0.01389, 0.02079, 1.052), (0.01768, 0.01768, -0.625), (0.01768, 0.01768, 1.052), (0.02079, 0.01389, -0.625), (0.02079, 0.01389, 1.052), (0.0231, 0.009567, -0.625), (0.0231, 0.009567, 1.052), (0.02452, 0.004877, -0.625), (0.02452, 0.004877, 1.052), (0.025, -1.093e-09, -0.625), (0.025, -1.093e-09, 1.052), (0.02452, -0.004877, -0.625), (0.02452, -0.004877, 1.052), (0.0231, -0.009567, -0.625), (0.0231, -0.009567, 0.625), (0.02079, -0.01389, -0.625), (0.02079, -0.01389, 0.625), (0.01768, -0.01768, -0.625), (0.01768, -0.01768, 1.052), (0.01389, -0.02079, -0.625), (0.01389, -0.02079, 1.052), (0.009567, -0.0231, -0.625), (0.009567, -0.0231, 1.052), (0.004877, -0.02452, -0.625), (0.004877, -0.02452, 1.052), (-2.186e-09, -0.025, -0.625), (-2.186e-09, -0.025, 1.052), (-0.004877, -0.02452, -0.625), (-0.004877, -0.02452, 1.052), (-0.009567, -0.0231, -0.625), (-0.009567, -0.0231, 1.052), (-0.01389, -0.02079, -0.625), (-0.01389, -0.02079, 1.052), (-0.01768, -0.01768, -0.625), (-0.01768, -0.01768, 1.052), (-0.02079, -0.01389, -0.625), (-0.02079, -0.01389, 1.052), (-0.0231, -0.009567, -0.625), (-0.0231, -0.009567, 1.052), (-0.02452, -0.004877, -0.625), (-0.02452, -0.004877, 1.052), (-0.025, 2.981e-10, -0.625), (-0.025, 2.981e-10, 1.052), (-0.02452, 0.004877, -0.625), (-0.02452, 0.004877, 1.052), (-0.0231, 0.009567, -0.625), (-0.0231, 0.009567, 1.052), (-0.02079, 0.01389, -0.625), (-0.02079, 0.01389, 1.052), (-0.01768, 0.01768, -0.625), (-0.01768, 0.01768, 1.052), (-0.01389, 0.02079, -0.625), (-0.01389, 0.02079, 1.052), (-0.009567, 0.0231, -0.625), (-0.009567, 0.0231, 1.052), (-0.004877, 0.02452, -0.625), (-0.004877, 0.02452, 1.052)], [], [(0, 1, 3, 2), (2, 3, 5, 4), (4, 5, 7, 6), (6, 7, 9, 8), (8, 9, 11, 10), (10, 11, 13, 12), (12, 13, 15, 14), (14, 15, 17, 16), (16, 17, 19, 18), (18, 19, 21, 20), (20, 21, 23, 22), (22, 23, 25, 24), (24, 25, 27, 26), (26, 27, 29, 28), (28, 29, 31, 30), (30, 31, 33, 32), (32, 33, 35, 34), (34, 35, 37, 36), (36, 37, 39, 38), (38, 39, 41, 40), (40, 41, 43, 42), (42, 43, 45, 44), (44, 45, 47, 46), (46, 47, 49, 48), (48, 49, 51, 50), (50, 51, 53, 52), (52, 53, 55, 54), (54, 55, 57, 56), (56, 57, 59, 58), (58, 59, 61, 60), (3, 1, 63, 61, 59, 57, 55, 53, 51, 49, 47, 45, 43, 41, 39, 37, 35, 33, 31, 29, 27, 25, 23, 21, 19, 17, 15, 13, 11, 9, 7, 5), (60, 61, 63, 62), (62, 63, 1, 0), (0, 2, 4, 6, 8, 10, 12, 14, 16, 18, 20, 22, 24, 26, 28, 30, 32, 34, 36, 38, 40, 42, 44, 46, 48, 50, 52, 54, 56, 58, 60, 62)])
_uv = me_015_1.uv_layers.new(name='UV 贴图')
_uv.uv.foreach_set('vector', [1.0, 0.5, 1.0, 1.0, 0.9688, 1.0, 0.9688, 0.5, 0.9688, 0.5, 0.9688, 1.0, 0.9375, 1.0, 0.9375, 0.5, 0.9375, 0.5, 0.9375, 1.0, 0.9062, 1.0, 0.9062, 0.5, 0.9062, 0.5, 0.9062, 1.0, 0.875, 1.0, 0.875, 0.5, 0.875, 0.5, 0.875, 1.0, 0.8438, 1.0, 0.8438, 0.5, 0.8438, 0.5, 0.8438, 1.0, 0.8125, 1.0, 0.8125, 0.5, 0.8125, 0.5, 0.8125, 1.0, 0.7812, 1.0, 0.7812, 0.5, 0.7812, 0.5, 0.7812, 1.0, 0.75, 1.0, 0.75, 0.5, 0.75, 0.5, 0.75, 1.0, 0.7188, 1.0, 0.7188, 0.5, 0.7188, 0.5, 0.7188, 1.0, 0.6875, 1.0, 0.6875, 0.5, 0.6875, 0.5, 0.6875, 1.0, 0.6562, 1.0, 0.6562, 0.5, 0.6562, 0.5, 0.6562, 1.0, 0.625, 1.0, 0.625, 0.5, 0.625, 0.5, 0.625, 1.0, 0.5938, 1.0, 0.5938, 0.5, 0.5938, 0.5, 0.5938, 1.0, 0.5625, 1.0, 0.5625, 0.5, 0.5625, 0.5, 0.5625, 1.0, 0.5312, 1.0, 0.5312, 0.5, 0.5312, 0.5, 0.5312, 1.0, 0.5, 1.0, 0.5, 0.5, 0.5, 0.5, 0.5, 1.0, 0.4688, 1.0, 0.4688, 0.5, 0.4688, 0.5, 0.4688, 1.0, 0.4375, 1.0, 0.4375, 0.5, 0.4375, 0.5, 0.4375, 1.0, 0.4062, 1.0, 0.4062, 0.5, 0.4062, 0.5, 0.4062, 1.0, 0.375, 1.0, 0.375, 0.5, 0.375, 0.5, 0.375, 1.0, 0.3438, 1.0, 0.3438, 0.5, 0.3438, 0.5, 0.3438, 1.0, 0.3125, 1.0, 0.3125, 0.5, 0.3125, 0.5, 0.3125, 1.0, 0.2812, 1.0, 0.2812, 0.5, 0.2812, 0.5, 0.2812, 1.0, 0.25, 1.0, 0.25, 0.5, 0.25, 0.5, 0.25, 1.0, 0.2188, 1.0, 0.2188, 0.5, 0.2188, 0.5, 0.2188, 1.0, 0.1875, 1.0, 0.1875, 0.5, 0.1875, 0.5, 0.1875, 1.0, 0.1562, 1.0, 0.1562, 0.5, 0.1562, 0.5, 0.1562, 1.0, 0.125, 1.0, 0.125, 0.5, 0.125, 0.5, 0.125, 1.0, 0.09375, 1.0, 0.09375, 0.5, 0.09375, 0.5, 0.09375, 1.0, 0.0625, 1.0, 0.0625, 0.5, 0.2968, 0.4854, 0.25, 0.49, 0.2032, 0.4854, 0.1582, 0.4717, 0.1167, 0.4496, 0.08029, 0.4197, 0.05045, 0.3833, 0.02827, 0.3418, 0.01461, 0.2968, 0.01, 0.25, 0.01461, 0.2032, 0.02827, 0.1582, 0.05045, 0.1167, 0.08029, 0.08029, 0.1167, 0.05045, 0.1582, 0.02827, 0.2032, 0.01461, 0.25, 0.01, 0.2968, 0.01461, 0.3418, 0.02827, 0.3833, 0.05045, 0.4197, 0.08029, 0.4496, 0.1167, 0.4717, 0.1582, 0.4854, 0.2032, 0.49, 0.25, 0.4854, 0.2968, 0.4717, 0.3418, 0.4496, 0.3833, 0.4197, 0.4197, 0.3833, 0.4496, 0.3418, 0.4717, 0.0625, 0.5, 0.0625, 1.0, 0.03125, 1.0, 0.03125, 0.5, 0.03125, 0.5, 0.03125, 1.0, 0.0, 1.0, 0.0, 0.5, 0.75, 0.49, 0.7968, 0.4854, 0.8418, 0.4717, 0.8833, 0.4496, 0.9197, 0.4197, 0.9496, 0.3833, 0.9717, 0.3418, 0.9854, 0.2968, 0.99, 0.25, 0.9854, 0.2032, 0.9717, 0.1582, 0.9496, 0.1167, 0.9197, 0.08029, 0.8833, 0.05045, 0.8418, 0.02827, 0.7968, 0.01461, 0.75, 0.01, 0.7032, 0.01461, 0.6582, 0.02827, 0.6167, 0.05045, 0.5803, 0.08029, 0.5504, 0.1167, 0.5283, 0.1582, 0.5146, 0.2032, 0.51, 0.25, 0.5146, 0.2968, 0.5283, 0.3418, 0.5504, 0.3833, 0.5803, 0.4197, 0.6167, 0.4496, 0.6582, 0.4717, 0.7032, 0.4854])
me_015_1.use_remesh_fix_poles = True
me_015_1.use_remesh_preserve_attributes = False
me_015_1.update()
me_020 = bpy.data.meshes.new('立方体.020')
me_020.from_pydata([(-1.0, -1.0, -1.0), (-1.0, -1.0, 1.0), (-1.0, 1.0, -1.0), (-1.0, 1.0, 1.0), (1.0, -1.0, -1.0), (1.0, -1.0, 1.0), (1.0, 1.0, -1.0), (1.0, 1.0, 1.0)], [], [(0, 1, 3, 2), (2, 3, 7, 6), (6, 7, 5, 4), (4, 5, 1, 0), (2, 6, 4, 0), (7, 3, 1, 5)])
_uv = me_020.uv_layers.new(name='UV 贴图')
_uv.uv.foreach_set('vector', [0.375, 0.0, 0.625, 0.0, 0.625, 0.25, 0.375, 0.25, 0.375, 0.25, 0.625, 0.25, 0.625, 0.5, 0.375, 0.5, 0.375, 0.5, 0.625, 0.5, 0.625, 0.75, 0.375, 0.75, 0.375, 0.75, 0.625, 0.75, 0.625, 1.0, 0.375, 1.0, 0.125, 0.5, 0.375, 0.5, 0.375, 0.75, 0.125, 0.75, 0.625, 0.5, 0.875, 0.5, 0.875, 0.75, 0.625, 0.75])
me_020.use_remesh_fix_poles = True
me_020.use_remesh_preserve_attributes = False
me_020.update()
me_021 = bpy.data.meshes.new('立方体.021')
me_021.from_pydata([(-1.0, -1.0, -1.0), (-1.0, -1.0, 1.0), (-1.0, 1.0, -1.0), (-1.0, 1.0, 1.0), (1.0, -1.0, -1.0), (1.0, -1.0, 1.0), (1.0, 1.0, -1.0), (1.0, 1.0, 1.0)], [], [(0, 1, 3, 2), (2, 3, 7, 6), (6, 7, 5, 4), (4, 5, 1, 0), (2, 6, 4, 0), (7, 3, 1, 5)])
_uv = me_021.uv_layers.new(name='UV 贴图')
_uv.uv.foreach_set('vector', [0.375, 0.0, 0.625, 0.0, 0.625, 0.25, 0.375, 0.25, 0.375, 0.25, 0.625, 0.25, 0.625, 0.5, 0.375, 0.5, 0.375, 0.5, 0.625, 0.5, 0.625, 0.75, 0.375, 0.75, 0.375, 0.75, 0.625, 0.75, 0.625, 1.0, 0.375, 1.0, 0.125, 0.5, 0.375, 0.5, 0.375, 0.75, 0.125, 0.75, 0.625, 0.5, 0.875, 0.5, 0.875, 0.75, 0.625, 0.75])
me_021.use_remesh_fix_poles = True
me_021.use_remesh_preserve_attributes = False
me_021.update()
me_022 = bpy.data.meshes.new('立方体.022')
me_022.from_pydata([(-1.0, -1.0, -1.0), (-1.0, -1.0, 1.0), (-1.0, 1.0, -1.0), (-1.0, 1.0, 1.0), (1.0, -1.0, -1.0), (1.0, -1.0, 1.0), (1.0, 1.0, -1.0), (1.0, 1.0, 1.0)], [], [(0, 1, 3, 2), (2, 3, 7, 6), (6, 7, 5, 4), (4, 5, 1, 0), (2, 6, 4, 0), (7, 3, 1, 5)])
_uv = me_022.uv_layers.new(name='UV 贴图')
_uv.uv.foreach_set('vector', [0.375, 0.0, 0.625, 0.0, 0.625, 0.25, 0.375, 0.25, 0.375, 0.25, 0.625, 0.25, 0.625, 0.5, 0.375, 0.5, 0.375, 0.5, 0.625, 0.5, 0.625, 0.75, 0.375, 0.75, 0.375, 0.75, 0.625, 0.75, 0.625, 1.0, 0.375, 1.0, 0.125, 0.5, 0.375, 0.5, 0.375, 0.75, 0.125, 0.75, 0.625, 0.5, 0.875, 0.5, 0.875, 0.75, 0.625, 0.75])
me_022.use_remesh_fix_poles = True
me_022.use_remesh_preserve_attributes = False
me_022.update()
me_023 = bpy.data.meshes.new('立方体.023')
me_023.from_pydata([(-1.0, -1.0, -1.0), (-1.0, -1.0, 1.0), (-1.0, 1.0, -1.0), (-1.0, 1.0, 1.0), (1.0, -1.0, -1.0), (1.0, -1.0, 1.0), (1.0, 1.0, -1.0), (1.0, 1.0, 1.0)], [], [(0, 1, 3, 2), (2, 3, 7, 6), (6, 7, 5, 4), (4, 5, 1, 0), (2, 6, 4, 0), (7, 3, 1, 5)])
_uv = me_023.uv_layers.new(name='UV 贴图')
_uv.uv.foreach_set('vector', [0.375, 0.0, 0.625, 0.0, 0.625, 0.25, 0.375, 0.25, 0.375, 0.25, 0.625, 0.25, 0.625, 0.5, 0.375, 0.5, 0.375, 0.5, 0.625, 0.5, 0.625, 0.75, 0.375, 0.75, 0.375, 0.75, 0.625, 0.75, 0.625, 1.0, 0.375, 1.0, 0.125, 0.5, 0.375, 0.5, 0.375, 0.75, 0.125, 0.75, 0.625, 0.5, 0.875, 0.5, 0.875, 0.75, 0.625, 0.75])
me_023.use_remesh_fix_poles = True
me_023.use_remesh_preserve_attributes = False
me_023.update()
me_024 = bpy.data.meshes.new('立方体.024')
me_024.from_pydata([(-1.0, -1.0, -1.0), (-1.0, -1.0, 1.0), (-1.0, 1.0, -1.0), (-1.0, 1.0, 1.0), (1.0, -1.0, -1.0), (1.0, -1.0, 1.0), (1.0, 1.0, -1.0), (1.0, 1.0, 1.0)], [], [(0, 1, 3, 2), (2, 3, 7, 6), (6, 7, 5, 4), (4, 5, 1, 0), (2, 6, 4, 0), (7, 3, 1, 5)])
_uv = me_024.uv_layers.new(name='UV 贴图')
_uv.uv.foreach_set('vector', [0.375, 0.0, 0.625, 0.0, 0.625, 0.25, 0.375, 0.25, 0.375, 0.25, 0.625, 0.25, 0.625, 0.5, 0.375, 0.5, 0.375, 0.5, 0.625, 0.5, 0.625, 0.75, 0.375, 0.75, 0.375, 0.75, 0.625, 0.75, 0.625, 1.0, 0.375, 1.0, 0.125, 0.5, 0.375, 0.5, 0.375, 0.75, 0.125, 0.75, 0.625, 0.5, 0.875, 0.5, 0.875, 0.75, 0.625, 0.75])
me_024.use_remesh_fix_poles = True
me_024.use_remesh_preserve_attributes = False
me_024.update()
me_025 = bpy.data.meshes.new('立方体.025')
me_025.from_pydata([(-1.0, -1.0, -1.0), (-1.0, -1.0, 1.0), (-1.0, 1.0, -1.0), (-1.0, 1.0, 1.0), (1.0, -1.0, -1.0), (1.0, -1.0, 1.0), (1.0, 1.0, -1.0), (1.0, 1.0, 1.0)], [], [(0, 1, 3, 2), (2, 3, 7, 6), (6, 7, 5, 4), (4, 5, 1, 0), (2, 6, 4, 0), (7, 3, 1, 5)])
_uv = me_025.uv_layers.new(name='UV 贴图')
_uv.uv.foreach_set('vector', [0.375, 0.0, 0.625, 0.0, 0.625, 0.25, 0.375, 0.25, 0.375, 0.25, 0.625, 0.25, 0.625, 0.5, 0.375, 0.5, 0.375, 0.5, 0.625, 0.5, 0.625, 0.75, 0.375, 0.75, 0.375, 0.75, 0.625, 0.75, 0.625, 1.0, 0.375, 1.0, 0.125, 0.5, 0.375, 0.5, 0.375, 0.75, 0.125, 0.75, 0.625, 0.5, 0.875, 0.5, 0.875, 0.75, 0.625, 0.75])
me_025.use_remesh_fix_poles = True
me_025.use_remesh_preserve_attributes = False
me_025.update()
me_026 = bpy.data.meshes.new('立方体.026')
me_026.from_pydata([(-1.0, -1.0, -1.0), (-1.0, -1.0, 1.0), (-1.0, 1.0, -1.0), (-1.0, 1.0, 1.0), (1.0, -1.0, -1.0), (1.0, -1.0, 1.0), (1.0, 1.0, -1.0), (1.0, 1.0, 1.0)], [], [(0, 1, 3, 2), (2, 3, 7, 6), (6, 7, 5, 4), (4, 5, 1, 0), (2, 6, 4, 0), (7, 3, 1, 5)])
_uv = me_026.uv_layers.new(name='UV 贴图')
_uv.uv.foreach_set('vector', [0.375, 0.0, 0.625, 0.0, 0.625, 0.25, 0.375, 0.25, 0.375, 0.25, 0.625, 0.25, 0.625, 0.5, 0.375, 0.5, 0.375, 0.5, 0.625, 0.5, 0.625, 0.75, 0.375, 0.75, 0.375, 0.75, 0.625, 0.75, 0.625, 1.0, 0.375, 1.0, 0.125, 0.5, 0.375, 0.5, 0.375, 0.75, 0.125, 0.75, 0.625, 0.5, 0.875, 0.5, 0.875, 0.75, 0.625, 0.75])
me_026.use_remesh_fix_poles = True
me_026.use_remesh_preserve_attributes = False
me_026.update()
me_027 = bpy.data.meshes.new('立方体.027')
me_027.from_pydata([(-1.0, -1.0, -1.0), (-1.0, -1.0, 1.0), (-1.0, 1.0, -1.0), (-1.0, 1.0, 1.0), (1.0, -1.0, -1.0), (1.0, -1.0, 1.0), (1.0, 1.0, -1.0), (1.0, 1.0, 1.0)], [], [(0, 1, 3, 2), (2, 3, 7, 6), (6, 7, 5, 4), (4, 5, 1, 0), (2, 6, 4, 0), (7, 3, 1, 5)])
_uv = me_027.uv_layers.new(name='UV 贴图')
_uv.uv.foreach_set('vector', [0.375, 0.0, 0.625, 0.0, 0.625, 0.25, 0.375, 0.25, 0.375, 0.25, 0.625, 0.25, 0.625, 0.5, 0.375, 0.5, 0.375, 0.5, 0.625, 0.5, 0.625, 0.75, 0.375, 0.75, 0.375, 0.75, 0.625, 0.75, 0.625, 1.0, 0.375, 1.0, 0.125, 0.5, 0.375, 0.5, 0.375, 0.75, 0.125, 0.75, 0.625, 0.5, 0.875, 0.5, 0.875, 0.75, 0.625, 0.75])
me_027.use_remesh_fix_poles = True
me_027.use_remesh_preserve_attributes = False
me_027.update()
me_028 = bpy.data.meshes.new('立方体.028')
me_028.from_pydata([(-1.0, -1.0, -1.0), (-1.0, -1.0, 1.0), (-1.0, 1.0, -1.0), (-1.0, 1.0, 1.0), (1.0, -1.0, -1.0), (1.0, -1.0, 1.0), (1.0, 1.0, -1.0), (1.0, 1.0, 1.0)], [], [(0, 1, 3, 2), (2, 3, 7, 6), (6, 7, 5, 4), (4, 5, 1, 0), (2, 6, 4, 0), (7, 3, 1, 5)])
_uv = me_028.uv_layers.new(name='UV 贴图')
_uv.uv.foreach_set('vector', [0.375, 0.0, 0.625, 0.0, 0.625, 0.25, 0.375, 0.25, 0.375, 0.25, 0.625, 0.25, 0.625, 0.5, 0.375, 0.5, 0.375, 0.5, 0.625, 0.5, 0.625, 0.75, 0.375, 0.75, 0.375, 0.75, 0.625, 0.75, 0.625, 1.0, 0.375, 1.0, 0.125, 0.5, 0.375, 0.5, 0.375, 0.75, 0.125, 0.75, 0.625, 0.5, 0.875, 0.5, 0.875, 0.75, 0.625, 0.75])
me_028.use_remesh_fix_poles = True
me_028.use_remesh_preserve_attributes = False
me_028.update()
me_029 = bpy.data.meshes.new('立方体.029')
me_029.from_pydata([(-1.0, -1.0, -1.0), (-1.0, -1.0, 1.0), (-1.0, 1.0, -1.0), (-1.0, 1.0, 1.0), (1.0, -1.0, -1.0), (1.0, -1.0, 1.0), (1.0, 1.0, -1.0), (1.0, 1.0, 1.0)], [], [(0, 1, 3, 2), (2, 3, 7, 6), (6, 7, 5, 4), (4, 5, 1, 0), (2, 6, 4, 0), (7, 3, 1, 5)])
_uv = me_029.uv_layers.new(name='UV 贴图')
_uv.uv.foreach_set('vector', [0.375, 0.0, 0.625, 0.0, 0.625, 0.25, 0.375, 0.25, 0.375, 0.25, 0.625, 0.25, 0.625, 0.5, 0.375, 0.5, 0.375, 0.5, 0.625, 0.5, 0.625, 0.75, 0.375, 0.75, 0.375, 0.75, 0.625, 0.75, 0.625, 1.0, 0.375, 1.0, 0.125, 0.5, 0.375, 0.5, 0.375, 0.75, 0.125, 0.75, 0.625, 0.5, 0.875, 0.5, 0.875, 0.75, 0.625, 0.75])
me_029.use_remesh_fix_poles = True
me_029.use_remesh_preserve_attributes = False
me_029.update()
me_030 = bpy.data.meshes.new('立方体.030')
me_030.from_pydata([(-1.0, -1.0, -1.0), (-1.0, -1.0, 1.0), (-1.0, 1.0, -1.0), (-1.0, 1.0, 1.0), (1.0, -1.0, -1.0), (1.0, -1.0, 1.0), (1.0, 1.0, -1.0), (1.0, 1.0, 1.0)], [], [(0, 1, 3, 2), (2, 3, 7, 6), (6, 7, 5, 4), (4, 5, 1, 0), (2, 6, 4, 0), (7, 3, 1, 5)])
_uv = me_030.uv_layers.new(name='UV 贴图')
_uv.uv.foreach_set('vector', [0.375, 0.0, 0.625, 0.0, 0.625, 0.25, 0.375, 0.25, 0.375, 0.25, 0.625, 0.25, 0.625, 0.5, 0.375, 0.5, 0.375, 0.5, 0.625, 0.5, 0.625, 0.75, 0.375, 0.75, 0.375, 0.75, 0.625, 0.75, 0.625, 1.0, 0.375, 1.0, 0.125, 0.5, 0.375, 0.5, 0.375, 0.75, 0.125, 0.75, 0.625, 0.5, 0.875, 0.5, 0.875, 0.75, 0.625, 0.75])
me_030.use_remesh_fix_poles = True
me_030.use_remesh_preserve_attributes = False
me_030.update()
me_031 = bpy.data.meshes.new('立方体.031')
me_031.from_pydata([(-1.0, -1.0, -1.0), (-1.0, -1.0, 1.0), (-1.0, 1.0, -1.0), (-1.0, 1.0, 1.0), (1.0, -1.0, -1.0), (1.0, -1.0, 1.0), (1.0, 1.0, -1.0), (1.0, 1.0, 1.0)], [], [(0, 1, 3, 2), (2, 3, 7, 6), (6, 7, 5, 4), (4, 5, 1, 0), (2, 6, 4, 0), (7, 3, 1, 5)])
_uv = me_031.uv_layers.new(name='UV 贴图')
_uv.uv.foreach_set('vector', [0.375, 0.0, 0.625, 0.0, 0.625, 0.25, 0.375, 0.25, 0.375, 0.25, 0.625, 0.25, 0.625, 0.5, 0.375, 0.5, 0.375, 0.5, 0.625, 0.5, 0.625, 0.75, 0.375, 0.75, 0.375, 0.75, 0.625, 0.75, 0.625, 1.0, 0.375, 1.0, 0.125, 0.5, 0.375, 0.5, 0.375, 0.75, 0.125, 0.75, 0.625, 0.5, 0.875, 0.5, 0.875, 0.75, 0.625, 0.75])
me_031.use_remesh_fix_poles = True
me_031.use_remesh_preserve_attributes = False
me_031.update()
me_032 = bpy.data.meshes.new('立方体.032')
me_032.from_pydata([(-1.0, -1.0, -1.0), (-1.0, -1.0, 1.0), (-1.0, 1.0, -1.0), (-1.0, 1.0, 1.0), (1.0, -1.0, -1.0), (1.0, -1.0, 1.0), (1.0, 1.0, -1.0), (1.0, 1.0, 1.0)], [], [(0, 1, 3, 2), (2, 3, 7, 6), (6, 7, 5, 4), (4, 5, 1, 0), (2, 6, 4, 0), (7, 3, 1, 5)])
_uv = me_032.uv_layers.new(name='UV 贴图')
_uv.uv.foreach_set('vector', [0.375, 0.0, 0.625, 0.0, 0.625, 0.25, 0.375, 0.25, 0.375, 0.25, 0.625, 0.25, 0.625, 0.5, 0.375, 0.5, 0.375, 0.5, 0.625, 0.5, 0.625, 0.75, 0.375, 0.75, 0.375, 0.75, 0.625, 0.75, 0.625, 1.0, 0.375, 1.0, 0.125, 0.5, 0.375, 0.5, 0.375, 0.75, 0.125, 0.75, 0.625, 0.5, 0.875, 0.5, 0.875, 0.75, 0.625, 0.75])
me_032.use_remesh_fix_poles = True
me_032.use_remesh_preserve_attributes = False
me_032.update()
me_033 = bpy.data.meshes.new('立方体.033')
me_033.from_pydata([(-1.0, -1.0, -1.0), (-1.0, -1.0, 1.0), (-1.0, 1.0, -1.0), (-1.0, 1.0, 1.0), (1.0, -1.0, -1.0), (1.0, -1.0, 1.0), (1.0, 1.0, -1.0), (1.0, 1.0, 1.0)], [], [(0, 1, 3, 2), (2, 3, 7, 6), (6, 7, 5, 4), (4, 5, 1, 0), (2, 6, 4, 0), (7, 3, 1, 5)])
_uv = me_033.uv_layers.new(name='UV 贴图')
_uv.uv.foreach_set('vector', [0.375, 0.0, 0.625, 0.0, 0.625, 0.25, 0.375, 0.25, 0.375, 0.25, 0.625, 0.25, 0.625, 0.5, 0.375, 0.5, 0.375, 0.5, 0.625, 0.5, 0.625, 0.75, 0.375, 0.75, 0.375, 0.75, 0.625, 0.75, 0.625, 1.0, 0.375, 1.0, 0.125, 0.5, 0.375, 0.5, 0.375, 0.75, 0.125, 0.75, 0.625, 0.5, 0.875, 0.5, 0.875, 0.75, 0.625, 0.75])
me_033.use_remesh_fix_poles = True
me_033.use_remesh_preserve_attributes = False
me_033.update()
me_034 = bpy.data.meshes.new('立方体.034')
me_034.from_pydata([(-1.0, -1.0, -1.0), (-1.0, -1.0, 1.0), (-1.0, 1.0, -1.0), (-1.0, 1.0, 1.0), (1.0, -1.0, -1.0), (1.0, -1.0, 1.0), (1.0, 1.0, -1.0), (1.0, 1.0, 1.0)], [], [(0, 1, 3, 2), (2, 3, 7, 6), (6, 7, 5, 4), (4, 5, 1, 0), (2, 6, 4, 0), (7, 3, 1, 5)])
_uv = me_034.uv_layers.new(name='UV 贴图')
_uv.uv.foreach_set('vector', [0.375, 0.0, 0.625, 0.0, 0.625, 0.25, 0.375, 0.25, 0.375, 0.25, 0.625, 0.25, 0.625, 0.5, 0.375, 0.5, 0.375, 0.5, 0.625, 0.5, 0.625, 0.75, 0.375, 0.75, 0.375, 0.75, 0.625, 0.75, 0.625, 1.0, 0.375, 1.0, 0.125, 0.5, 0.375, 0.5, 0.375, 0.75, 0.125, 0.75, 0.625, 0.5, 0.875, 0.5, 0.875, 0.75, 0.625, 0.75])
me_034.use_remesh_fix_poles = True
me_034.use_remesh_preserve_attributes = False
me_034.update()
me_035 = bpy.data.meshes.new('立方体.035')
me_035.from_pydata([(-1.0, -1.0, -1.0), (-1.0, -1.0, 1.0), (-1.0, 1.0, -1.0), (-1.0, 1.0, 1.0), (1.0, -1.0, -1.0), (1.0, -1.0, 1.0), (1.0, 1.0, -1.0), (1.0, 1.0, 1.0)], [], [(0, 1, 3, 2), (2, 3, 7, 6), (6, 7, 5, 4), (4, 5, 1, 0), (2, 6, 4, 0), (7, 3, 1, 5)])
_uv = me_035.uv_layers.new(name='UV 贴图')
_uv.uv.foreach_set('vector', [0.375, 0.0, 0.625, 0.0, 0.625, 0.25, 0.375, 0.25, 0.375, 0.25, 0.625, 0.25, 0.625, 0.5, 0.375, 0.5, 0.375, 0.5, 0.625, 0.5, 0.625, 0.75, 0.375, 0.75, 0.375, 0.75, 0.625, 0.75, 0.625, 1.0, 0.375, 1.0, 0.125, 0.5, 0.375, 0.5, 0.375, 0.75, 0.125, 0.75, 0.625, 0.5, 0.875, 0.5, 0.875, 0.75, 0.625, 0.75])
me_035.use_remesh_fix_poles = True
me_035.use_remesh_preserve_attributes = False
me_035.update()
me_036 = bpy.data.meshes.new('立方体.036')
me_036.from_pydata([(-1.0, -1.0, -1.0), (-1.0, -1.0, 1.0), (-1.0, 1.0, -1.0), (-1.0, 1.0, 1.0), (1.0, -1.0, -1.0), (1.0, -1.0, 1.0), (1.0, 1.0, -1.0), (1.0, 1.0, 1.0)], [], [(0, 1, 3, 2), (2, 3, 7, 6), (6, 7, 5, 4), (4, 5, 1, 0), (2, 6, 4, 0), (7, 3, 1, 5)])
_uv = me_036.uv_layers.new(name='UV 贴图')
_uv.uv.foreach_set('vector', [0.375, 0.0, 0.625, 0.0, 0.625, 0.25, 0.375, 0.25, 0.375, 0.25, 0.625, 0.25, 0.625, 0.5, 0.375, 0.5, 0.375, 0.5, 0.625, 0.5, 0.625, 0.75, 0.375, 0.75, 0.375, 0.75, 0.625, 0.75, 0.625, 1.0, 0.375, 1.0, 0.125, 0.5, 0.375, 0.5, 0.375, 0.75, 0.125, 0.75, 0.625, 0.5, 0.875, 0.5, 0.875, 0.75, 0.625, 0.75])
me_036.use_remesh_fix_poles = True
me_036.use_remesh_preserve_attributes = False
me_036.update()
me_037 = bpy.data.meshes.new('立方体.037')
me_037.from_pydata([(-1.0, -1.0, -1.0), (-1.0, -1.0, 1.0), (-1.0, 1.0, -1.0), (-1.0, 1.0, 1.0), (1.0, -1.0, -1.0), (1.0, -1.0, 1.0), (1.0, 1.0, -1.0), (1.0, 1.0, 1.0)], [], [(0, 1, 3, 2), (2, 3, 7, 6), (6, 7, 5, 4), (4, 5, 1, 0), (2, 6, 4, 0), (7, 3, 1, 5)])
_uv = me_037.uv_layers.new(name='UV 贴图')
_uv.uv.foreach_set('vector', [0.375, 0.0, 0.625, 0.0, 0.625, 0.25, 0.375, 0.25, 0.375, 0.25, 0.625, 0.25, 0.625, 0.5, 0.375, 0.5, 0.375, 0.5, 0.625, 0.5, 0.625, 0.75, 0.375, 0.75, 0.375, 0.75, 0.625, 0.75, 0.625, 1.0, 0.375, 1.0, 0.125, 0.5, 0.375, 0.5, 0.375, 0.75, 0.125, 0.75, 0.625, 0.5, 0.875, 0.5, 0.875, 0.75, 0.625, 0.75])
me_037.use_remesh_fix_poles = True
me_037.use_remesh_preserve_attributes = False
me_037.update()
me_038 = bpy.data.meshes.new('立方体.038')
me_038.from_pydata([(-1.0, -1.0, -1.0), (-1.0, -1.0, 1.0), (-1.0, 1.0, -1.0), (-1.0, 1.0, 1.0), (1.0, -1.0, -1.0), (1.0, -1.0, 1.0), (1.0, 1.0, -1.0), (1.0, 1.0, 1.0)], [], [(0, 1, 3, 2), (2, 3, 7, 6), (6, 7, 5, 4), (4, 5, 1, 0), (2, 6, 4, 0), (7, 3, 1, 5)])
_uv = me_038.uv_layers.new(name='UV 贴图')
_uv.uv.foreach_set('vector', [0.375, 0.0, 0.625, 0.0, 0.625, 0.25, 0.375, 0.25, 0.375, 0.25, 0.625, 0.25, 0.625, 0.5, 0.375, 0.5, 0.375, 0.5, 0.625, 0.5, 0.625, 0.75, 0.375, 0.75, 0.375, 0.75, 0.625, 0.75, 0.625, 1.0, 0.375, 1.0, 0.125, 0.5, 0.375, 0.5, 0.375, 0.75, 0.125, 0.75, 0.625, 0.5, 0.875, 0.5, 0.875, 0.75, 0.625, 0.75])
me_038.use_remesh_fix_poles = True
me_038.use_remesh_preserve_attributes = False
me_038.update()
me_039 = bpy.data.meshes.new('立方体.039')
me_039.from_pydata([(-1.0, -1.0, -1.0), (-1.0, -1.0, 1.0), (-1.0, 1.0, -1.0), (-1.0, 1.0, 1.0), (1.0, -1.0, -1.0), (1.0, -1.0, 1.0), (1.0, 1.0, -1.0), (1.0, 1.0, 1.0)], [], [(0, 1, 3, 2), (2, 3, 7, 6), (6, 7, 5, 4), (4, 5, 1, 0), (2, 6, 4, 0), (7, 3, 1, 5)])
_uv = me_039.uv_layers.new(name='UV 贴图')
_uv.uv.foreach_set('vector', [0.375, 0.0, 0.625, 0.0, 0.625, 0.25, 0.375, 0.25, 0.375, 0.25, 0.625, 0.25, 0.625, 0.5, 0.375, 0.5, 0.375, 0.5, 0.625, 0.5, 0.625, 0.75, 0.375, 0.75, 0.375, 0.75, 0.625, 0.75, 0.625, 1.0, 0.375, 1.0, 0.125, 0.5, 0.375, 0.5, 0.375, 0.75, 0.125, 0.75, 0.625, 0.5, 0.875, 0.5, 0.875, 0.75, 0.625, 0.75])
me_039.use_remesh_fix_poles = True
me_039.use_remesh_preserve_attributes = False
me_039.update()
me_040 = bpy.data.meshes.new('立方体.040')
me_040.from_pydata([(-1.0, -1.0, -1.0), (-1.0, -1.0, 1.0), (-1.0, 1.0, -1.0), (-1.0, 1.0, 1.0), (1.0, -1.0, -1.0), (1.0, -1.0, 1.0), (1.0, 1.0, -1.0), (1.0, 1.0, 1.0)], [], [(0, 1, 3, 2), (2, 3, 7, 6), (6, 7, 5, 4), (4, 5, 1, 0), (2, 6, 4, 0), (7, 3, 1, 5)])
_uv = me_040.uv_layers.new(name='UV 贴图')
_uv.uv.foreach_set('vector', [0.375, 0.0, 0.625, 0.0, 0.625, 0.25, 0.375, 0.25, 0.375, 0.25, 0.625, 0.25, 0.625, 0.5, 0.375, 0.5, 0.375, 0.5, 0.625, 0.5, 0.625, 0.75, 0.375, 0.75, 0.375, 0.75, 0.625, 0.75, 0.625, 1.0, 0.375, 1.0, 0.125, 0.5, 0.375, 0.5, 0.375, 0.75, 0.125, 0.75, 0.625, 0.5, 0.875, 0.5, 0.875, 0.75, 0.625, 0.75])
me_040.use_remesh_fix_poles = True
me_040.use_remesh_preserve_attributes = False
me_040.update()
me_041 = bpy.data.meshes.new('立方体.041')
me_041.from_pydata([(-1.0, -1.0, -1.0), (-1.0, -1.0, 1.0), (-1.0, 1.0, -1.0), (-1.0, 1.0, 1.0), (1.0, -1.0, -1.0), (1.0, -1.0, 1.0), (1.0, 1.0, -1.0), (1.0, 1.0, 1.0)], [], [(0, 1, 3, 2), (2, 3, 7, 6), (6, 7, 5, 4), (4, 5, 1, 0), (2, 6, 4, 0), (7, 3, 1, 5)])
_uv = me_041.uv_layers.new(name='UV 贴图')
_uv.uv.foreach_set('vector', [0.375, 0.0, 0.625, 0.0, 0.625, 0.25, 0.375, 0.25, 0.375, 0.25, 0.625, 0.25, 0.625, 0.5, 0.375, 0.5, 0.375, 0.5, 0.625, 0.5, 0.625, 0.75, 0.375, 0.75, 0.375, 0.75, 0.625, 0.75, 0.625, 1.0, 0.375, 1.0, 0.125, 0.5, 0.375, 0.5, 0.375, 0.75, 0.125, 0.75, 0.625, 0.5, 0.875, 0.5, 0.875, 0.75, 0.625, 0.75])
me_041.use_remesh_fix_poles = True
me_041.use_remesh_preserve_attributes = False
me_041.update()
me_042 = bpy.data.meshes.new('立方体.042')
me_042.from_pydata([(-1.0, -1.0, -1.0), (-1.0, -1.0, 1.0), (-1.0, 1.0, -1.0), (-1.0, 1.0, 1.0), (1.0, -1.0, -1.0), (1.0, -1.0, 1.0), (1.0, 1.0, -1.0), (1.0, 1.0, 1.0)], [], [(0, 1, 3, 2), (2, 3, 7, 6), (6, 7, 5, 4), (4, 5, 1, 0), (2, 6, 4, 0), (7, 3, 1, 5)])
_uv = me_042.uv_layers.new(name='UV 贴图')
_uv.uv.foreach_set('vector', [0.375, 0.0, 0.625, 0.0, 0.625, 0.25, 0.375, 0.25, 0.375, 0.25, 0.625, 0.25, 0.625, 0.5, 0.375, 0.5, 0.375, 0.5, 0.625, 0.5, 0.625, 0.75, 0.375, 0.75, 0.375, 0.75, 0.625, 0.75, 0.625, 1.0, 0.375, 1.0, 0.125, 0.5, 0.375, 0.5, 0.375, 0.75, 0.125, 0.75, 0.625, 0.5, 0.875, 0.5, 0.875, 0.75, 0.625, 0.75])
me_042.use_remesh_fix_poles = True
me_042.use_remesh_preserve_attributes = False
me_042.update()
me_043 = bpy.data.meshes.new('立方体.043')
me_043.from_pydata([(-1.0, -1.0, -1.0), (-1.0, -1.0, 1.0), (-1.0, 1.0, -1.0), (-1.0, 1.0, 1.0), (1.0, -1.0, -1.0), (1.0, -1.0, 1.0), (1.0, 1.0, -1.0), (1.0, 1.0, 1.0)], [], [(0, 1, 3, 2), (2, 3, 7, 6), (6, 7, 5, 4), (4, 5, 1, 0), (2, 6, 4, 0), (7, 3, 1, 5)])
_uv = me_043.uv_layers.new(name='UV 贴图')
_uv.uv.foreach_set('vector', [0.375, 0.0, 0.625, 0.0, 0.625, 0.25, 0.375, 0.25, 0.375, 0.25, 0.625, 0.25, 0.625, 0.5, 0.375, 0.5, 0.375, 0.5, 0.625, 0.5, 0.625, 0.75, 0.375, 0.75, 0.375, 0.75, 0.625, 0.75, 0.625, 1.0, 0.375, 1.0, 0.125, 0.5, 0.375, 0.5, 0.375, 0.75, 0.125, 0.75, 0.625, 0.5, 0.875, 0.5, 0.875, 0.75, 0.625, 0.75])
me_043.use_remesh_fix_poles = True
me_043.use_remesh_preserve_attributes = False
me_043.update()
me_044 = bpy.data.meshes.new('立方体.044')
me_044.from_pydata([(-1.0, -1.0, -28.2), (-1.0, -1.0, -26.2), (-1.0, 1.0, -28.2), (-1.0, 1.0, -26.2), (1.0, -1.0, -28.2), (1.0, -1.0, -26.2), (1.0, 1.0, -28.2), (1.0, 1.0, -26.2)], [], [(0, 1, 3, 2), (2, 3, 7, 6), (6, 7, 5, 4), (4, 5, 1, 0), (2, 6, 4, 0), (7, 3, 1, 5)])
_uv = me_044.uv_layers.new(name='UV 贴图')
_uv.uv.foreach_set('vector', [0.375, 0.0, 0.625, 0.0, 0.625, 0.25, 0.375, 0.25, 0.375, 0.25, 0.625, 0.25, 0.625, 0.5, 0.375, 0.5, 0.375, 0.5, 0.625, 0.5, 0.625, 0.75, 0.375, 0.75, 0.375, 0.75, 0.625, 0.75, 0.625, 1.0, 0.375, 1.0, 0.125, 0.5, 0.375, 0.5, 0.375, 0.75, 0.125, 0.75, 0.625, 0.5, 0.875, 0.5, 0.875, 0.75, 0.625, 0.75])
me_044.use_remesh_fix_poles = True
me_044.use_remesh_preserve_attributes = False
me_044.update()
me_045 = bpy.data.meshes.new('立方体.045')
me_045.from_pydata([(-1.0, -1.0, -18.46), (-1.0, -1.0, -16.46), (-1.0, 1.0, -18.46), (-1.0, 1.0, -16.46), (1.0, -1.0, -18.46), (1.0, -1.0, -16.46), (1.0, 1.0, -18.46), (1.0, 1.0, -16.46)], [], [(0, 1, 3, 2), (2, 3, 7, 6), (6, 7, 5, 4), (4, 5, 1, 0), (2, 6, 4, 0), (7, 3, 1, 5)])
_uv = me_045.uv_layers.new(name='UV 贴图')
_uv.uv.foreach_set('vector', [0.375, 0.0, 0.625, 0.0, 0.625, 0.25, 0.375, 0.25, 0.375, 0.25, 0.625, 0.25, 0.625, 0.5, 0.375, 0.5, 0.375, 0.5, 0.625, 0.5, 0.625, 0.75, 0.375, 0.75, 0.375, 0.75, 0.625, 0.75, 0.625, 1.0, 0.375, 1.0, 0.125, 0.5, 0.375, 0.5, 0.375, 0.75, 0.125, 0.75, 0.625, 0.5, 0.875, 0.5, 0.875, 0.75, 0.625, 0.75])
me_045.use_remesh_fix_poles = True
me_045.use_remesh_preserve_attributes = False
me_045.update()
me_046 = bpy.data.meshes.new('立方体.046')
me_046.from_pydata([(-1.0, -1.0, -1.0), (-1.0, -1.0, 1.0), (-1.0, 1.0, -1.0), (-1.0, 1.0, 1.0), (1.0, -1.0, -1.0), (1.0, -1.0, 1.0), (1.0, 1.0, -1.0), (1.0, 1.0, 1.0)], [], [(0, 1, 3, 2), (2, 3, 7, 6), (6, 7, 5, 4), (4, 5, 1, 0), (2, 6, 4, 0), (7, 3, 1, 5)])
_uv = me_046.uv_layers.new(name='UV 贴图')
_uv.uv.foreach_set('vector', [0.375, 0.0, 0.625, 0.0, 0.625, 0.25, 0.375, 0.25, 0.375, 0.25, 0.625, 0.25, 0.625, 0.5, 0.375, 0.5, 0.375, 0.5, 0.625, 0.5, 0.625, 0.75, 0.375, 0.75, 0.375, 0.75, 0.625, 0.75, 0.625, 1.0, 0.375, 1.0, 0.125, 0.5, 0.375, 0.5, 0.375, 0.75, 0.125, 0.75, 0.625, 0.5, 0.875, 0.5, 0.875, 0.75, 0.625, 0.75])
me_046.use_remesh_fix_poles = True
me_046.use_remesh_preserve_attributes = False
me_046.update()
me_047 = bpy.data.meshes.new('立方体.047')
me_047.from_pydata([(-1.0, -1.0, -1.0), (-1.0, -1.0, 1.0), (-1.0, 1.0, -1.0), (-1.0, 1.0, 1.0), (1.0, -1.0, -1.0), (1.0, -1.0, 1.0), (1.0, 1.0, -1.0), (1.0, 1.0, 1.0)], [], [(0, 1, 3, 2), (2, 3, 7, 6), (6, 7, 5, 4), (4, 5, 1, 0), (2, 6, 4, 0), (7, 3, 1, 5)])
_uv = me_047.uv_layers.new(name='UV 贴图')
_uv.uv.foreach_set('vector', [0.375, 0.0, 0.625, 0.0, 0.625, 0.25, 0.375, 0.25, 0.375, 0.25, 0.625, 0.25, 0.625, 0.5, 0.375, 0.5, 0.375, 0.5, 0.625, 0.5, 0.625, 0.75, 0.375, 0.75, 0.375, 0.75, 0.625, 0.75, 0.625, 1.0, 0.375, 1.0, 0.125, 0.5, 0.375, 0.5, 0.375, 0.75, 0.125, 0.75, 0.625, 0.5, 0.875, 0.5, 0.875, 0.75, 0.625, 0.75])
me_047.use_remesh_fix_poles = True
me_047.use_remesh_preserve_attributes = False
me_047.update()
me_048 = bpy.data.meshes.new('立方体.048')
me_048.from_pydata([(-1.0, -1.0, -1.0), (-1.0, -1.0, 1.0), (-1.0, 1.0, -1.0), (-1.0, 1.0, 1.0), (1.0, -1.0, -1.0), (1.0, -1.0, 1.0), (1.0, 1.0, -1.0), (1.0, 1.0, 1.0)], [], [(0, 1, 3, 2), (2, 3, 7, 6), (6, 7, 5, 4), (4, 5, 1, 0), (2, 6, 4, 0), (7, 3, 1, 5)])
_uv = me_048.uv_layers.new(name='UV 贴图')
_uv.uv.foreach_set('vector', [0.375, 0.0, 0.625, 0.0, 0.625, 0.25, 0.375, 0.25, 0.375, 0.25, 0.625, 0.25, 0.625, 0.5, 0.375, 0.5, 0.375, 0.5, 0.625, 0.5, 0.625, 0.75, 0.375, 0.75, 0.375, 0.75, 0.625, 0.75, 0.625, 1.0, 0.375, 1.0, 0.125, 0.5, 0.375, 0.5, 0.375, 0.75, 0.125, 0.75, 0.625, 0.5, 0.875, 0.5, 0.875, 0.75, 0.625, 0.75])
me_048.use_remesh_fix_poles = True
me_048.use_remesh_preserve_attributes = False
me_048.update()
me_049 = bpy.data.meshes.new('立方体.049')
me_049.from_pydata([(-1.0, -1.0, -1.0), (-1.0, -1.0, 1.0), (-1.0, 1.0, -1.0), (-1.0, 1.0, 1.0), (1.0, -1.0, -1.0), (1.0, -1.0, 1.0), (1.0, 1.0, -1.0), (1.0, 1.0, 1.0)], [], [(0, 1, 3, 2), (2, 3, 7, 6), (6, 7, 5, 4), (4, 5, 1, 0), (2, 6, 4, 0), (7, 3, 1, 5)])
_uv = me_049.uv_layers.new(name='UV 贴图')
_uv.uv.foreach_set('vector', [0.375, 0.0, 0.625, 0.0, 0.625, 0.25, 0.375, 0.25, 0.375, 0.25, 0.625, 0.25, 0.625, 0.5, 0.375, 0.5, 0.375, 0.5, 0.625, 0.5, 0.625, 0.75, 0.375, 0.75, 0.375, 0.75, 0.625, 0.75, 0.625, 1.0, 0.375, 1.0, 0.125, 0.5, 0.375, 0.5, 0.375, 0.75, 0.125, 0.75, 0.625, 0.5, 0.875, 0.5, 0.875, 0.75, 0.625, 0.75])
me_049.use_remesh_fix_poles = True
me_049.use_remesh_preserve_attributes = False
me_049.update()
me_050 = bpy.data.meshes.new('立方体.050')
me_050.from_pydata([(-1.783, -1.068, -56.44), (-1.783, -1.068, -54.44), (-1.898, 1.052, -18.46), (-1.898, 1.052, -16.46), (0.2175, -1.068, -56.44), (0.2175, -1.068, -54.44), (0.1021, 1.052, -18.46), (0.1021, 1.052, -16.46)], [], [(0, 1, 3, 2), (2, 3, 7, 6), (6, 7, 5, 4), (4, 5, 1, 0), (2, 6, 4, 0), (7, 3, 1, 5)])
_uv = me_050.uv_layers.new(name='UV 贴图')
_uv.uv.foreach_set('vector', [0.375, 0.0, 0.625, 0.0, 0.625, 0.25, 0.375, 0.25, 0.375, 0.25, 0.625, 0.25, 0.625, 0.5, 0.375, 0.5, 0.375, 0.5, 0.625, 0.5, 0.625, 0.75, 0.375, 0.75, 0.375, 0.75, 0.625, 0.75, 0.625, 1.0, 0.375, 1.0, 0.125, 0.5, 0.375, 0.5, 0.375, 0.75, 0.125, 0.75, 0.625, 0.5, 0.875, 0.5, 0.875, 0.75, 0.625, 0.75])
me_050.use_remesh_fix_poles = True
me_050.use_remesh_preserve_attributes = False
me_050.update()
me_051 = bpy.data.meshes.new('立方体.051')
me_051.from_pydata([(-1.0, -1.0, -56.44), (-1.0, -1.0, -54.44), (-2.476, 1.073, -18.46), (-2.476, 1.073, -16.46), (1.0, -1.0, -56.44), (1.0, -1.0, -54.44), (-0.476, 1.073, -18.46), (-0.476, 1.073, -16.46)], [], [(0, 1, 3, 2), (2, 3, 7, 6), (6, 7, 5, 4), (4, 5, 1, 0), (2, 6, 4, 0), (7, 3, 1, 5)])
_uv = me_051.uv_layers.new(name='UV 贴图')
_uv.uv.foreach_set('vector', [0.375, 0.0, 0.625, 0.0, 0.625, 0.25, 0.375, 0.25, 0.375, 0.25, 0.625, 0.25, 0.625, 0.5, 0.375, 0.5, 0.375, 0.5, 0.625, 0.5, 0.625, 0.75, 0.375, 0.75, 0.375, 0.75, 0.625, 0.75, 0.625, 1.0, 0.375, 1.0, 0.125, 0.5, 0.375, 0.5, 0.375, 0.75, 0.125, 0.75, 0.625, 0.5, 0.875, 0.5, 0.875, 0.75, 0.625, 0.75])
me_051.use_remesh_fix_poles = True
me_051.use_remesh_preserve_attributes = False
me_051.update()
me_052 = bpy.data.meshes.new('立方体.052')
me_052.from_pydata([(0.3592, -0.914, -56.44), (0.3592, -0.914, -54.44), (-0.9201, 0.8973, -18.46), (-0.9201, 0.8973, -16.46), (2.359, -0.914, -56.44), (2.359, -0.914, -54.44), (1.08, 0.8973, -18.46), (1.08, 0.8973, -16.46)], [], [(0, 1, 3, 2), (2, 3, 7, 6), (6, 7, 5, 4), (4, 5, 1, 0), (2, 6, 4, 0), (7, 3, 1, 5)])
_uv = me_052.uv_layers.new(name='UV 贴图')
_uv.uv.foreach_set('vector', [0.375, 0.0, 0.625, 0.0, 0.625, 0.25, 0.375, 0.25, 0.375, 0.25, 0.625, 0.25, 0.625, 0.5, 0.375, 0.5, 0.375, 0.5, 0.625, 0.5, 0.625, 0.75, 0.375, 0.75, 0.375, 0.75, 0.625, 0.75, 0.625, 1.0, 0.375, 1.0, 0.125, 0.5, 0.375, 0.5, 0.375, 0.75, 0.125, 0.75, 0.625, 0.5, 0.875, 0.5, 0.875, 0.75, 0.625, 0.75])
me_052.use_remesh_fix_poles = True
me_052.use_remesh_preserve_attributes = False
me_052.update()
me_053 = bpy.data.meshes.new('立方体.053')
me_053.from_pydata([(-2.152, -0.9006, -56.44), (-2.152, -0.9006, -54.44), (-1.813, 0.9484, -18.46), (-1.813, 0.9484, -16.46), (-0.1525, -0.9006, -56.44), (-0.1525, -0.9006, -54.44), (0.1874, 0.9484, -18.46), (0.1874, 0.9484, -16.46)], [], [(0, 1, 3, 2), (2, 3, 7, 6), (6, 7, 5, 4), (4, 5, 1, 0), (2, 6, 4, 0), (7, 3, 1, 5)])
_uv = me_053.uv_layers.new(name='UV 贴图')
_uv.uv.foreach_set('vector', [0.375, 0.0, 0.625, 0.0, 0.625, 0.25, 0.375, 0.25, 0.375, 0.25, 0.625, 0.25, 0.625, 0.5, 0.375, 0.5, 0.375, 0.5, 0.625, 0.5, 0.625, 0.75, 0.375, 0.75, 0.375, 0.75, 0.625, 0.75, 0.625, 1.0, 0.375, 1.0, 0.125, 0.5, 0.375, 0.5, 0.375, 0.75, 0.125, 0.75, 0.625, 0.5, 0.875, 0.5, 0.875, 0.75, 0.625, 0.75])
me_053.use_remesh_fix_poles = True
me_053.use_remesh_preserve_attributes = False
me_053.update()
me_054 = bpy.data.meshes.new('立方体.054')
me_054.from_pydata([(-0.025, -0.025, -0.025), (-0.025, -0.025, 0.025), (-0.025, 0.025, -0.025), (-0.025, 0.025, 0.025), (0.025, -0.025, -0.025), (0.025, -0.025, 0.025), (0.025, 0.025, -0.025), (0.025, 0.025, 0.025)], [], [(0, 1, 3, 2), (2, 3, 7, 6), (6, 7, 5, 4), (4, 5, 1, 0), (2, 6, 4, 0), (7, 3, 1, 5)])
_uv = me_054.uv_layers.new(name='UV 贴图')
_uv.uv.foreach_set('vector', [0.375, 0.0, 0.625, 0.0, 0.625, 0.25, 0.375, 0.25, 0.375, 0.25, 0.625, 0.25, 0.625, 0.5, 0.375, 0.5, 0.375, 0.5, 0.625, 0.5, 0.625, 0.75, 0.375, 0.75, 0.375, 0.75, 0.625, 0.75, 0.625, 1.0, 0.375, 1.0, 0.125, 0.5, 0.375, 0.5, 0.375, 0.75, 0.125, 0.75, 0.625, 0.5, 0.875, 0.5, 0.875, 0.75, 0.625, 0.75])
me_054.use_remesh_fix_poles = True
me_054.use_remesh_preserve_attributes = False
me_054.update()

# ---- objects
ob_light = bpy.data.objects.new('Light', light_light)
ob_001 = bpy.data.objects.new('柱体.001', me_002)
ob_003 = bpy.data.objects.new('柱体.003', me_004)
ob_x = bpy.data.objects.new('立方体', me_x)
ob_001_1 = bpy.data.objects.new('立方体.001', me_001)
ob_002 = bpy.data.objects.new('立方体.002', me_002_1)
ob_003_1 = bpy.data.objects.new('立方体.003', me_003)
ob_004 = bpy.data.objects.new('立方体.004', me_004_1)
ob_005 = bpy.data.objects.new('立方体.005', me_005)
ob_006 = bpy.data.objects.new('立方体.006', me_006)
ob_007 = bpy.data.objects.new('立方体.007', me_007)
ob_008 = bpy.data.objects.new('立方体.008', me_008)
ob_009 = bpy.data.objects.new('立方体.009', me_009)
ob_010 = bpy.data.objects.new('立方体.010', me_010)
ob_011 = bpy.data.objects.new('立方体.011', me_011)
ob_012 = bpy.data.objects.new('立方体.012', me_012)
ob_013 = bpy.data.objects.new('立方体.013', me_013)
ob_014 = bpy.data.objects.new('立方体.014', me_014)
ob_015 = bpy.data.objects.new('立方体.015', me_015)
ob_016 = bpy.data.objects.new('立方体.016', me_016)
ob_017 = bpy.data.objects.new('立方体.017', me_017)
ob_018 = bpy.data.objects.new('立方体.018', me_018)
ob_019 = bpy.data.objects.new('立方体.019', me_019)
ob_002_1 = bpy.data.objects.new('柱体.002', me_014_1)
ob_004_1 = bpy.data.objects.new('柱体.004', me_015_1)
ob_020 = bpy.data.objects.new('立方体.020', me_020)
ob_021 = bpy.data.objects.new('立方体.021', me_021)
ob_022 = bpy.data.objects.new('立方体.022', me_022)
ob_023 = bpy.data.objects.new('立方体.023', me_023)
ob_024 = bpy.data.objects.new('立方体.024', me_024)
ob_025 = bpy.data.objects.new('立方体.025', me_025)
ob_026 = bpy.data.objects.new('立方体.026', me_026)
ob_027 = bpy.data.objects.new('立方体.027', me_027)
ob_028 = bpy.data.objects.new('立方体.028', me_028)
ob_029 = bpy.data.objects.new('立方体.029', me_029)
ob_030 = bpy.data.objects.new('立方体.030', me_030)
ob_031 = bpy.data.objects.new('立方体.031', me_031)
ob_032 = bpy.data.objects.new('立方体.032', me_032)
ob_033 = bpy.data.objects.new('立方体.033', me_033)
ob_034 = bpy.data.objects.new('立方体.034', me_034)
ob_035 = bpy.data.objects.new('立方体.035', me_035)
ob_036 = bpy.data.objects.new('立方体.036', me_036)
ob_037 = bpy.data.objects.new('立方体.037', me_037)
ob_038 = bpy.data.objects.new('立方体.038', me_038)
ob_039 = bpy.data.objects.new('立方体.039', me_039)
ob_040 = bpy.data.objects.new('立方体.040', me_040)
ob_041 = bpy.data.objects.new('立方体.041', me_041)
ob_042 = bpy.data.objects.new('立方体.042', me_042)
ob_043 = bpy.data.objects.new('立方体.043', me_043)
ob_044 = bpy.data.objects.new('立方体.044', me_044)
ob_045 = bpy.data.objects.new('立方体.045', me_045)
ob_046 = bpy.data.objects.new('立方体.046', me_046)
ob_047 = bpy.data.objects.new('立方体.047', me_047)
ob_048 = bpy.data.objects.new('立方体.048', me_048)
ob_049 = bpy.data.objects.new('立方体.049', me_049)
ob_050 = bpy.data.objects.new('立方体.050', me_050)
ob_051 = bpy.data.objects.new('立方体.051', me_051)
ob_052 = bpy.data.objects.new('立方体.052', me_052)
ob_053 = bpy.data.objects.new('立方体.053', me_053)
ob_054 = bpy.data.objects.new('立方体.054', me_054)

# ---- transforms, parenting, visibility, modifiers, constraints
ob_light.location = (4.076, 1.005, 5.904)
ob_light.rotation_euler = (0.6503, 0.05522, 1.866)
ob_light.lock_rotations_4d = False
ob_light.empty_display_type = 'ARROWS'
ob_light.color = (0.0, 0.0, 0.0, 0.0)
ob_light.lineart.crease_threshold = 0.0
ob_001.location = (1.0, 0.0, 0.5675)
ob_001.scale = (1.0, 1.0, 1.106)
ob_003.location = (-1.0, 0.0, 0.5675)
ob_003.scale = (1.0, 1.0, 1.106)
ob_x.location = (0.0, 0.0, 0.0)
ob_x.scale = (1.022, 0.009979, 0.009979)
ob_001_1.location = (0.0, 0.0, 1.248)
ob_001_1.scale = (1.022, 0.009979, 0.009979)
ob_002.location = (-0.4868, 0.0, 0.6272)
ob_002.scale = (0.01203, 0.002145, 0.6303)
ob_003_1.location = (-0.3918, 0.0, 0.6272)
ob_003_1.scale = (0.01203, 0.002145, 0.6303)
ob_004.location = (-0.2968, 0.0, 0.6272)
ob_004.scale = (0.01203, 0.002145, 0.6303)
ob_005.location = (-0.1807, 0.0, 0.6272)
ob_005.scale = (0.01203, 0.002145, 0.6303)
ob_006.location = (-0.917, 0.0, 0.6272)
ob_006.scale = (0.01203, 0.002145, 0.6303)
ob_007.location = (-0.822, 0.0, 0.6272)
ob_007.scale = (0.01203, 0.002145, 0.6303)
ob_008.location = (-0.727, 0.0, 0.6272)
ob_008.scale = (0.01203, 0.002145, 0.6303)
ob_009.location = (-0.6109, 0.0, 0.6272)
ob_009.scale = (0.01203, 0.002145, 0.6303)
ob_010.location = (0.3683, 0.0, 0.6272)
ob_010.scale = (0.01203, 0.002145, 0.6303)
ob_011.location = (0.4633, 0.0, 0.6272)
ob_011.scale = (0.01203, 0.002145, 0.6303)
ob_012.location = (0.5583, 0.0, 0.6272)
ob_012.scale = (0.01203, 0.002145, 0.6303)
ob_013.location = (0.6744, 0.0, 0.6272)
ob_013.scale = (0.01203, 0.002145, 0.6303)
ob_014.location = (-0.06185, 0.0, 0.6272)
ob_014.scale = (0.01203, 0.002145, 0.6303)
ob_015.location = (0.03315, 0.0, 0.6272)
ob_015.scale = (0.01203, 0.002145, 0.6303)
ob_016.location = (0.1281, 0.0, 0.6272)
ob_016.scale = (0.01203, 0.002145, 0.6303)
ob_017.location = (0.2442, 0.0, 0.6272)
ob_017.scale = (0.01203, 0.002145, 0.6303)
ob_018.location = (0.7797, 0.0, 0.6272)
ob_018.scale = (0.01203, 0.002145, 0.6303)
ob_019.location = (0.8958, 0.0, 0.6272)
ob_019.scale = (0.01203, 0.002145, 0.6303)
ob_002_1.location = (1.0, 1.008, 0.5675)
ob_002_1.scale = (1.0, 1.0, 1.106)
ob_004_1.location = (-1.0, 1.008, 0.5675)
ob_004_1.scale = (1.0, 1.0, 1.106)
ob_020.location = (0.0, 1.008, 0.0)
ob_020.scale = (1.022, 0.009979, 0.009979)
ob_021.location = (0.0, 1.008, 1.248)
ob_021.scale = (1.022, 0.009979, 0.009979)
ob_022.location = (-0.4868, 1.008, 0.6272)
ob_022.scale = (0.01203, 0.002145, 0.6303)
ob_023.location = (-0.3918, 1.008, 0.6272)
ob_023.scale = (0.01203, 0.002145, 0.6303)
ob_024.location = (-0.2968, 1.008, 0.6272)
ob_024.scale = (0.01203, 0.002145, 0.6303)
ob_025.location = (-0.1807, 1.008, 0.6272)
ob_025.scale = (0.01203, 0.002145, 0.6303)
ob_026.location = (-0.917, 1.008, 0.6272)
ob_026.scale = (0.01203, 0.002145, 0.6303)
ob_027.location = (-0.822, 1.008, 0.6272)
ob_027.scale = (0.01203, 0.002145, 0.6303)
ob_028.location = (-0.727, 1.008, 0.6272)
ob_028.scale = (0.01203, 0.002145, 0.6303)
ob_029.location = (-0.6109, 1.008, 0.6272)
ob_029.scale = (0.01203, 0.002145, 0.6303)
ob_030.location = (0.3683, 1.008, 0.6272)
ob_030.scale = (0.01203, 0.002145, 0.6303)
ob_031.location = (0.4633, 1.008, 0.6272)
ob_031.scale = (0.01203, 0.002145, 0.6303)
ob_032.location = (0.5583, 1.008, 0.6272)
ob_032.scale = (0.01203, 0.002145, 0.6303)
ob_033.location = (0.6744, 1.008, 0.6272)
ob_033.scale = (0.01203, 0.002145, 0.6303)
ob_034.location = (-0.06185, 1.008, 0.6272)
ob_034.scale = (0.01203, 0.002145, 0.6303)
ob_035.location = (0.03315, 1.008, 0.6272)
ob_035.scale = (0.01203, 0.002145, 0.6303)
ob_036.location = (0.1281, 1.008, 0.6272)
ob_036.scale = (0.01203, 0.002145, 0.6303)
ob_037.location = (0.2442, 1.008, 0.6272)
ob_037.scale = (0.01203, 0.002145, 0.6303)
ob_038.location = (0.7797, 1.008, 0.6272)
ob_038.scale = (0.01203, 0.002145, 0.6303)
ob_039.location = (0.8958, 1.008, 0.6272)
ob_039.scale = (0.01203, 0.002145, 0.6303)
ob_040.location = (-0.997, 0.5148, 1.248)
ob_040.scale = (0.01, 0.5, 0.009979)
ob_041.location = (-0.997, 0.5148, 0.01262)
ob_041.scale = (0.01, 0.5, 0.009979)
ob_042.location = (0.9995, 0.5148, 1.248)
ob_042.scale = (0.01, 0.5, 0.009979)
ob_043.location = (0.9995, 0.5148, 0.01262)
ob_043.scale = (0.01, 0.5, 0.009979)
ob_044.location = (0.9995, 0.5148, 1.987)
ob_044.scale = (0.01, 0.5, 0.009979)
ob_045.location = (-0.997, 0.5148, 1.905)
ob_045.scale = (0.01, 0.5, 0.009979)
ob_046.location = (0.4622, 0.5148, 0.3599)
ob_046.scale = (0.01, 0.5, 0.009979)
ob_047.location = (0.0, 0.0, 1.715)
ob_047.scale = (1.022, 0.009979, 0.009979)
ob_048.location = (0.0, 1.008, 1.715)
ob_048.scale = (1.022, 0.009979, 0.009979)
ob_049.location = (-0.661, 0.5, 1.562)
ob_049.scale = (0.1082, 0.1505, 0.005866)
ob_050.location = (-0.8739, 0.8226, 1.78)
ob_050.rotation_euler = (0.0, -0.0, 0.5621)
ob_050.scale = (0.003966, 0.1983, 0.003958)
ob_051.location = (-0.8774, 0.1823, 1.78)
ob_051.rotation_euler = (0.0, -0.0, 2.539)
ob_051.scale = (0.003966, 0.1983, 0.003958)
ob_052.location = (-0.5576, 0.1726, 1.78)
ob_052.rotation_euler = (0.0, -0.0, -3.157)
ob_052.scale = (0.003966, 0.1983, 0.003958)
ob_053.location = (-0.5503, 0.8222, 1.78)
ob_053.rotation_euler = (0.0, -0.0, -0.01668)
ob_053.scale = (0.003966, 0.1983, 0.003958)
ob_054.location = (-0.545, 0.5108, 1.559)
ob_054.rotation_euler = (0.0, 0.7854, 0.0)

# ---- collection membership
col_collection.objects.link(ob_light)
col_collection.objects.link(ob_001)
col_collection.objects.link(ob_003)
col_collection.objects.link(ob_x)
col_collection.objects.link(ob_001_1)
col_collection.objects.link(ob_002)
col_collection.objects.link(ob_003_1)
col_collection.objects.link(ob_004)
col_collection.objects.link(ob_005)
col_collection.objects.link(ob_006)
col_collection.objects.link(ob_007)
col_collection.objects.link(ob_008)
col_collection.objects.link(ob_009)
col_collection.objects.link(ob_010)
col_collection.objects.link(ob_011)
col_collection.objects.link(ob_012)
col_collection.objects.link(ob_013)
col_collection.objects.link(ob_014)
col_collection.objects.link(ob_015)
col_collection.objects.link(ob_016)
col_collection.objects.link(ob_017)
col_collection.objects.link(ob_018)
col_collection.objects.link(ob_019)
col_collection.objects.link(ob_002_1)
col_collection.objects.link(ob_004_1)
col_collection.objects.link(ob_020)
col_collection.objects.link(ob_021)
col_collection.objects.link(ob_022)
col_collection.objects.link(ob_023)
col_collection.objects.link(ob_024)
col_collection.objects.link(ob_025)
col_collection.objects.link(ob_026)
col_collection.objects.link(ob_027)
col_collection.objects.link(ob_028)
col_collection.objects.link(ob_029)
col_collection.objects.link(ob_030)
col_collection.objects.link(ob_031)
col_collection.objects.link(ob_032)
col_collection.objects.link(ob_033)
col_collection.objects.link(ob_034)
col_collection.objects.link(ob_035)
col_collection.objects.link(ob_036)
col_collection.objects.link(ob_037)
col_collection.objects.link(ob_038)
col_collection.objects.link(ob_039)
col_collection.objects.link(ob_040)
col_collection.objects.link(ob_041)
col_collection.objects.link(ob_042)
col_collection.objects.link(ob_043)
col_collection.objects.link(ob_044)
col_collection.objects.link(ob_045)
col_collection.objects.link(ob_046)
col_collection.objects.link(ob_047)
col_collection.objects.link(ob_048)
col_collection.objects.link(ob_049)
col_collection.objects.link(ob_050)
col_collection.objects.link(ob_051)
col_collection.objects.link(ob_052)
col_collection.objects.link(ob_053)
col_collection.objects.link(ob_054)

# ---- scene / render settings (as saved in the file)
scene.frame_start = 1; scene.frame_end = 250; scene.frame_set(1)
scene.render.engine = 'BLENDER_EEVEE_NEXT'
scene.cycles.sampling_pattern = 'TABULATED_SOBOL'
scene.cycles.use_light_tree = False
scene.view_settings.view_transform = 'Filmic'
bpy.context.view_layer.update()

# ---- added for rendering (the .blend has no active camera): camera
cam_auto = bpy.data.cameras.new('AutoCamera')
cam_auto.lens = 50.0
cam_auto.sensor_width = 36.0
cam_auto.clip_end = 1000.0
ob_auto_camera = bpy.data.objects.new('AutoCamera', cam_auto)
scene.collection.objects.link(ob_auto_camera)
ob_auto_camera.location = (2.74439, -2.78902, 3.00393)
ob_auto_camera.rotation_euler = (1.09748, -7.21219e-08, 0.694738)
scene.camera = ob_auto_camera
bpy.context.view_layer.update()
